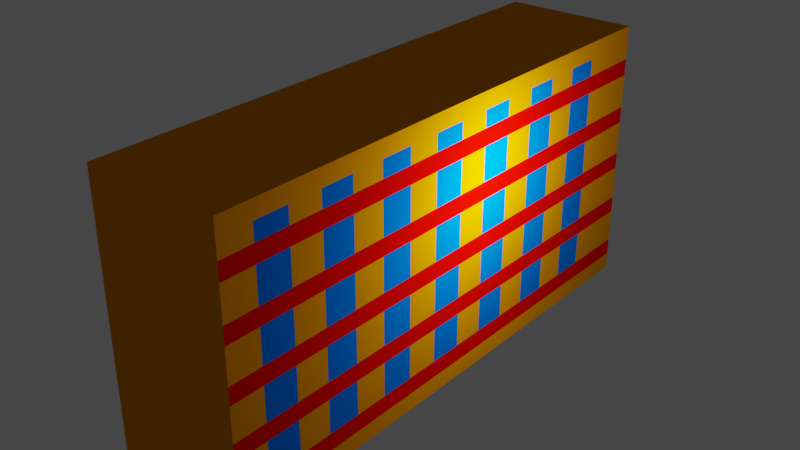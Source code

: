 # Source: bd2.blend  (saved by Blender 2.90.8; exported with 4.5.12 LTS)
import bpy
from mathutils import Matrix  # noqa: F401  (used for matrix-valued properties, if any)

bpy.ops.wm.read_factory_settings(use_empty=True)
scene = bpy.context.scene
scene.name = 'Scene'

# ---- collections
col_collection = bpy.data.collections.new('Collection'); scene.collection.children.link(col_collection)

# ---- materials (node trees are filled in below, after node groups)
mat_material = bpy.data.materials.new('Material')
mat_material.alpha_threshold = 0.0
mat_material.use_transparent_shadow = False
mat_material.diffuse_color = (0.8, 0.291, 0.0, 1.0)
mat_material.line_color = (0.0, 0.0, 0.0, 1.0)
mat_material_001 = bpy.data.materials.new('Material.001')
mat_material_001.use_transparent_shadow = False
mat_material_001.diffuse_color = (0.8, 0.001747, 0.0, 1.0)
mat_material_002 = bpy.data.materials.new('Material.002')
mat_material_002.use_transparent_shadow = False
mat_material_002.diffuse_color = (0.0, 0.1757, 0.8, 1.0)

# ---- material node trees

# ---- world
world_world = bpy.data.worlds.new('World'); scene.world = world_world
world_world.use_nodes = True; world_world.node_tree.nodes.clear()
_N = world_world.node_tree.nodes; _L = world_world.node_tree.links
n0 = _N.new('ShaderNodeOutputWorld'); n0.name = 'World Output'; n0.location = (300, 300)
n1 = _N.new('ShaderNodeBackground'); n1.name = 'Background'; n1.location = (10, 300)
n1.inputs[0].default_value = (0.05088, 0.05088, 0.05088, 1.0)
_L.new(n1.outputs[0], n0.inputs[0])
n0.is_active_output = True
world_world.color = (0.05088, 0.05088, 0.05088)
world_world.use_sun_shadow = False
world_world.sun_shadow_jitter_overblur = 0.0

# ---- lights
light_light = bpy.data.lights.new('Light', 'POINT')
light_light.transmission_factor = 0.0
light_light.energy = 1000.0
light_light.shadow_soft_size = 0.1
light_light.shadow_maximum_resolution = 0.006
light_light.use_absolute_resolution = True

# ---- meshes
me_cube = bpy.data.meshes.new('Cube')
me_cube.from_pydata([(1.0, 1.0, 1.0), (1.0, 1.0, -1.0), (1.0, -1.0, 1.0), (1.0, -1.0, -1.0), (-1.0, 1.0, 1.0), (-1.0, 1.0, -1.0), (-1.0, -1.0, 1.0), (-1.0, -1.0, -1.0), (1.0, 1.0, 0.0), (-1.0, -1.0, 0.0), (1.0, -1.0, 0.0), (-1.0, 1.0, 0.0), (-1.0, -1.0, 0.5), (1.0, 1.0, 0.5), (1.0, -1.0, 0.5), (-1.0, 1.0, 0.5), (-1.0, -1.0, 0.75), (1.0, 1.0, 0.75), (1.0, -1.0, 0.75), (-1.0, 1.0, 0.75), (1.0, 1.0, 0.25), (1.0, -1.0, 0.25), (-1.0, 1.0, 0.25), (-1.0, -1.0, 0.25), (1.0, 1.0, -0.5), (1.0, -1.0, -0.5), (-1.0, 1.0, -0.5), (-1.0, -1.0, -0.5), (-1.0, -1.0, -0.25), (1.0, 1.0, -0.25), (1.0, -1.0, -0.25), (-1.0, 1.0, -0.25), (1.0, 1.0, -0.75), (1.0, -1.0, -0.75), (-1.0, 1.0, -0.75), (-1.0, -1.0, -0.75), (-1.0, -1.0, 0.875), (1.0, 1.0, 0.875), (1.0, -1.0, 0.875), (-1.0, 1.0, 0.875), (1.0, 1.0, 0.625), (1.0, -1.0, 0.625), (-1.0, 1.0, 0.625), (-1.0, -1.0, 0.625), (-1.0, -1.0, 0.375), (1.0, 1.0, 0.375), (1.0, -1.0, 0.375), (-1.0, 1.0, 0.375), (1.0, 1.0, 0.1365), (1.0, -1.0, 0.1365), (-1.0, 1.0, 0.1365), (-1.0, -1.0, 0.1365), (-1.0, -1.0, -0.125), (1.0, 1.0, -0.125), (1.0, -1.0, -0.125), (-1.0, 1.0, -0.125), (1.0, 1.0, -0.375), (1.0, -1.0, -0.375), (-1.0, 1.0, -0.375), (-1.0, -1.0, -0.375), (-1.0, -1.0, -0.625), (1.0, 1.0, -0.625), (1.0, -1.0, -0.625), (-1.0, 1.0, -0.625), (1.0, 1.0, -0.875), (1.0, -1.0, -0.875), (-1.0, 1.0, -0.875), (-1.0, -1.0, -0.875), (-1.0, 0.0, -1.0), (1.0, 0.0, 1.0), (-1.0, 0.0, 1.0), (1.0, 0.0, -1.0), (1.0, 0.0, 0.0), (-1.0, 0.0, 0.0), (1.0, 0.0, 0.5), (-1.0, 0.0, 0.5), (1.0, 0.0, 0.75), (-1.0, 0.0, 0.75), (-1.0, 0.0, 0.25), (1.0, 0.0, 0.25), (-1.0, 0.0, -0.5), (1.0, 0.0, -0.5), (-1.0, 0.0, -0.25), (1.0, 0.0, -0.25), (1.0, 0.0, -0.75), (-1.0, 0.0, -0.75), (1.0, 0.0, 0.875), (-1.0, 0.0, 0.875), (-1.0, 0.0, 0.625), (1.0, 0.0, 0.625), (-1.0, 0.0, 0.375), (1.0, 0.0, 0.375), (1.0, 0.0, 0.1365), (-1.0, 0.0, 0.1365), (-1.0, 0.0, -0.125), (1.0, 0.0, -0.125), (1.0, 0.0, -0.375), (-1.0, 0.0, -0.375), (1.0, 0.0, -0.625), (-1.0, 0.0, -0.625), (-1.0, 0.0, -0.875), (1.0, 0.0, -0.875), (-1.0, -0.5, -1.0), (1.0, -0.5, 1.0), (1.0, -0.5, 0.0), (1.0, -0.5, 0.5), (1.0, -0.5, 0.75), (1.0, -0.5, 0.25), (1.0, -0.5, -0.5), (1.0, -0.5, -0.25), (1.0, -0.5, -0.75), (1.0, -0.5, 0.875), (1.0, -0.5, 0.625), (1.0, -0.5, 0.375), (1.0, -0.5, 0.1365), (1.0, -0.5, -0.125), (1.0, -0.5, -0.375), (1.0, -0.5, -0.625), (1.0, -0.5, -0.875), (-1.0, -0.5, 1.0), (1.0, -0.5, -1.0), (-1.0, -0.5, 0.0), (-1.0, -0.5, 0.5), (-1.0, -0.5, 0.75), (-1.0, -0.5, 0.25), (-1.0, -0.5, -0.5), (-1.0, -0.5, -0.25), (-1.0, -0.5, -0.75), (-1.0, -0.5, 0.875), (-1.0, -0.5, 0.625), (-1.0, -0.5, 0.375), (-1.0, -0.5, 0.1365), (-1.0, -0.5, -0.125), (-1.0, -0.5, -0.375), (-1.0, -0.5, -0.625), (-1.0, -0.5, -0.875), (-1.0, -0.75, -1.0), (1.0, -0.75, 1.0), (1.0, -0.75, 0.0), (1.0, -0.75, 0.5), (1.0, -0.75, 0.75), (1.0, -0.75, 0.25), (1.0, -0.75, -0.5), (1.0, -0.75, -0.25), (1.0, -0.75, -0.75), (1.0, -0.75, 0.875), (1.0, -0.75, 0.625), (1.0, -0.75, 0.375), (1.0, -0.75, 0.1365), (1.0, -0.75, -0.125), (1.0, -0.75, -0.375), (1.0, -0.75, -0.625), (1.0, -0.75, -0.875), (-1.0, -0.75, 1.0), (1.0, -0.75, -1.0), (-1.0, -0.75, 0.0), (-1.0, -0.75, 0.5), (-1.0, -0.75, 0.75), (-1.0, -0.75, 0.25), (-1.0, -0.75, -0.5), (-1.0, -0.75, -0.25), (-1.0, -0.75, -0.75), (-1.0, -0.75, 0.875), (-1.0, -0.75, 0.625), (-1.0, -0.75, 0.375), (-1.0, -0.75, 0.1365), (-1.0, -0.75, -0.125), (-1.0, -0.75, -0.375), (-1.0, -0.75, -0.625), (-1.0, -0.75, -0.875), (-1.0, -0.875, -1.0), (1.0, -0.875, 1.0), (1.0, -0.875, 0.0), (1.0, -0.875, 0.5), (1.0, -0.875, 0.75), (1.0, -0.875, 0.25), (1.0, -0.875, -0.5), (1.0, -0.875, -0.25), (1.0, -0.875, -0.75), (1.0, -0.875, 0.875), (1.0, -0.875, 0.625), (1.0, -0.875, 0.375), (1.0, -0.875, 0.1365), (1.0, -0.875, -0.125), (1.0, -0.875, -0.375), (1.0, -0.875, -0.625), (1.0, -0.875, -0.875), (-1.0, -0.875, 1.0), (1.0, -0.875, -1.0), (-1.0, -0.875, 0.0), (-1.0, -0.875, 0.5), (-1.0, -0.875, 0.75), (-1.0, -0.875, 0.25), (-1.0, -0.875, -0.5), (-1.0, -0.875, -0.25), (-1.0, -0.875, -0.75), (-1.0, -0.875, 0.875), (-1.0, -0.875, 0.625), (-1.0, -0.875, 0.375), (-1.0, -0.875, 0.1365), (-1.0, -0.875, -0.125), (-1.0, -0.875, -0.375), (-1.0, -0.875, -0.625), (-1.0, -0.875, -0.875), (-1.0, -0.625, 1.0), (1.0, -0.625, -1.0), (-1.0, -0.625, 0.0), (-1.0, -0.625, 0.5), (-1.0, -0.625, 0.75), (-1.0, -0.625, 0.25), (-1.0, -0.625, -0.5), (-1.0, -0.625, -0.25), (-1.0, -0.625, -0.75), (-1.0, -0.625, 0.875), (-1.0, -0.625, 0.625), (-1.0, -0.625, 0.375), (-1.0, -0.625, 0.1365), (-1.0, -0.625, -0.125), (-1.0, -0.625, -0.375), (-1.0, -0.625, -0.625), (-1.0, -0.625, -0.875), (-1.0, -0.625, -1.0), (1.0, -0.625, 1.0), (1.0, -0.625, 0.0), (1.0, -0.625, 0.5), (1.0, -0.625, 0.75), (1.0, -0.625, 0.25), (1.0, -0.625, -0.5), (1.0, -0.625, -0.25), (1.0, -0.625, -0.75), (1.0, -0.625, 0.875), (1.0, -0.625, 0.625), (1.0, -0.625, 0.375), (1.0, -0.625, 0.1365), (1.0, -0.625, -0.125), (1.0, -0.625, -0.375), (1.0, -0.625, -0.625), (1.0, -0.625, -0.875), (-1.0, -0.25, 1.0), (1.0, -0.25, -1.0), (-1.0, -0.25, 0.0), (-1.0, -0.25, 0.5), (-1.0, -0.25, 0.75), (-1.0, -0.25, 0.25), (-1.0, -0.25, -0.5), (-1.0, -0.25, -0.25), (-1.0, -0.25, -0.75), (-1.0, -0.25, 0.875), (-1.0, -0.25, 0.625), (-1.0, -0.25, 0.375), (-1.0, -0.25, 0.1365), (-1.0, -0.25, -0.125), (-1.0, -0.25, -0.375), (-1.0, -0.25, -0.625), (-1.0, -0.25, -0.875), (-1.0, -0.25, -1.0), (1.0, -0.25, 1.0), (1.0, -0.25, 0.0), (1.0, -0.25, 0.5), (1.0, -0.25, 0.75), (1.0, -0.25, 0.25), (1.0, -0.25, -0.5), (1.0, -0.25, -0.25), (1.0, -0.25, -0.75), (1.0, -0.25, 0.875), (1.0, -0.25, 0.625), (1.0, -0.25, 0.375), (1.0, -0.25, 0.1365), (1.0, -0.25, -0.125), (1.0, -0.25, -0.375), (1.0, -0.25, -0.625), (1.0, -0.25, -0.875), (-1.0, -0.375, -1.0), (1.0, -0.375, 1.0), (1.0, -0.375, 0.0), (1.0, -0.375, 0.5), (1.0, -0.375, 0.75), (1.0, -0.375, 0.25), (1.0, -0.375, -0.5), (1.0, -0.375, -0.25), (1.0, -0.375, -0.75), (1.0, -0.375, 0.875), (1.0, -0.375, 0.625), (1.0, -0.375, 0.375), (1.0, -0.375, 0.1365), (1.0, -0.375, -0.125), (1.0, -0.375, -0.375), (1.0, -0.375, -0.625), (1.0, -0.375, -0.875), (-1.0, -0.375, 1.0), (1.0, -0.375, -1.0), (-1.0, -0.375, 0.0), (-1.0, -0.375, 0.5), (-1.0, -0.375, 0.75), (-1.0, -0.375, 0.25), (-1.0, -0.375, -0.5), (-1.0, -0.375, -0.25), (-1.0, -0.375, -0.75), (-1.0, -0.375, 0.875), (-1.0, -0.375, 0.625), (-1.0, -0.375, 0.375), (-1.0, -0.375, 0.1365), (-1.0, -0.375, -0.125), (-1.0, -0.375, -0.375), (-1.0, -0.375, -0.625), (-1.0, -0.375, -0.875), (-1.0, -0.125, 1.0), (1.0, -0.125, -1.0), (-1.0, -0.125, 0.0), (-1.0, -0.125, 0.5), (-1.0, -0.125, 0.75), (-1.0, -0.125, 0.25), (-1.0, -0.125, -0.5), (-1.0, -0.125, -0.25), (-1.0, -0.125, -0.75), (-1.0, -0.125, 0.875), (-1.0, -0.125, 0.625), (-1.0, -0.125, 0.375), (-1.0, -0.125, 0.1365), (-1.0, -0.125, -0.125), (-1.0, -0.125, -0.375), (-1.0, -0.125, -0.625), (-1.0, -0.125, -0.875), (-1.0, -0.125, -1.0), (1.0, -0.125, 1.0), (1.0, -0.125, 0.0), (1.0, -0.125, 0.5), (1.0, -0.125, 0.75), (1.0, -0.125, 0.25), (1.0, -0.125, -0.5), (1.0, -0.125, -0.25), (1.0, -0.125, -0.75), (1.0, -0.125, 0.875), (1.0, -0.125, 0.625), (1.0, -0.125, 0.375), (1.0, -0.125, 0.1365), (1.0, -0.125, -0.125), (1.0, -0.125, -0.375), (1.0, -0.125, -0.625), (1.0, -0.125, -0.875), (-1.0, 0.5, 1.0), (1.0, 0.5, -1.0), (-1.0, 0.5, 0.0), (-1.0, 0.5, 0.5), (-1.0, 0.5, 0.75), (-1.0, 0.5, 0.25), (-1.0, 0.5, -0.5), (-1.0, 0.5, -0.25), (-1.0, 0.5, -0.75), (-1.0, 0.5, 0.875), (-1.0, 0.5, 0.625), (-1.0, 0.5, 0.375), (-1.0, 0.5, 0.1365), (-1.0, 0.5, -0.125), (-1.0, 0.5, -0.375), (-1.0, 0.5, -0.625), (-1.0, 0.5, -0.875), (-1.0, 0.5, -1.0), (1.0, 0.5, 1.0), (1.0, 0.5, 0.0), (1.0, 0.5, 0.5), (1.0, 0.5, 0.75), (1.0, 0.5, 0.25), (1.0, 0.5, -0.5), (1.0, 0.5, -0.25), (1.0, 0.5, -0.75), (1.0, 0.5, 0.875), (1.0, 0.5, 0.625), (1.0, 0.5, 0.375), (1.0, 0.5, 0.1365), (1.0, 0.5, -0.125), (1.0, 0.5, -0.375), (1.0, 0.5, -0.625), (1.0, 0.5, -0.875), (-1.0, 0.2475, -1.0), (1.0, 0.2475, 1.0), (1.0, 0.2475, 0.0), (1.0, 0.2475, 0.5), (1.0, 0.2475, 0.75), (1.0, 0.2475, 0.25), (1.0, 0.2475, -0.5), (1.0, 0.2475, -0.25), (1.0, 0.2475, -0.75), (1.0, 0.2475, 0.875), (1.0, 0.2475, 0.625), (1.0, 0.2475, 0.375), (1.0, 0.2475, 0.1365), (1.0, 0.2475, -0.125), (1.0, 0.2475, -0.375), (1.0, 0.2475, -0.625), (1.0, 0.2475, -0.875), (-1.0, 0.2475, 1.0), (1.0, 0.2475, -1.0), (-1.0, 0.2475, 0.0), (-1.0, 0.2475, 0.5), (-1.0, 0.2475, 0.75), (-1.0, 0.2475, 0.25), (-1.0, 0.2475, -0.5), (-1.0, 0.2475, -0.25), (-1.0, 0.2475, -0.75), (-1.0, 0.2475, 0.875), (-1.0, 0.2475, 0.625), (-1.0, 0.2475, 0.375), (-1.0, 0.2475, 0.1365), (-1.0, 0.2475, -0.125), (-1.0, 0.2475, -0.375), (-1.0, 0.2475, -0.625), (-1.0, 0.2475, -0.875), (-1.0, 0.75, 1.0), (1.0, 0.75, -1.0), (-1.0, 0.75, 0.0), (-1.0, 0.75, 0.5), (-1.0, 0.75, 0.75), (-1.0, 0.75, 0.25), (-1.0, 0.75, -0.5), (-1.0, 0.75, -0.25), (-1.0, 0.75, -0.75), (-1.0, 0.75, 0.875), (-1.0, 0.75, 0.625), (-1.0, 0.75, 0.375), (-1.0, 0.75, 0.1365), (-1.0, 0.75, -0.125), (-1.0, 0.75, -0.375), (-1.0, 0.75, -0.625), (-1.0, 0.75, -0.875), (-1.0, 0.75, -1.0), (1.0, 0.75, 1.0), (1.0, 0.75, 0.0), (1.0, 0.75, 0.5), (1.0, 0.75, 0.75), (1.0, 0.75, 0.25), (1.0, 0.75, -0.5), (1.0, 0.75, -0.25), (1.0, 0.75, -0.75), (1.0, 0.75, 0.875), (1.0, 0.75, 0.625), (1.0, 0.75, 0.375), (1.0, 0.75, 0.1365), (1.0, 0.75, -0.125), (1.0, 0.75, -0.375), (1.0, 0.75, -0.625), (1.0, 0.75, -0.875), (-1.0, 0.875, 1.0), (1.0, 0.875, -1.0), (-1.0, 0.875, 0.0), (-1.0, 0.875, 0.5), (-1.0, 0.875, 0.75), (-1.0, 0.875, 0.25), (-1.0, 0.875, -0.5), (-1.0, 0.875, -0.25), (-1.0, 0.875, -0.75), (-1.0, 0.875, 0.875), (-1.0, 0.875, 0.625), (-1.0, 0.875, 0.375), (-1.0, 0.875, 0.1365), (-1.0, 0.875, -0.125), (-1.0, 0.875, -0.375), (-1.0, 0.875, -0.625), (-1.0, 0.875, -0.875), (-1.0, 0.875, -1.0), (1.0, 0.875, 1.0), (1.0, 0.875, 0.0), (1.0, 0.875, 0.5), (1.0, 0.875, 0.75), (1.0, 0.875, 0.25), (1.0, 0.875, -0.5), (1.0, 0.875, -0.25), (1.0, 0.875, -0.75), (1.0, 0.875, 0.875), (1.0, 0.875, 0.625), (1.0, 0.875, 0.375), (1.0, 0.875, 0.1365), (1.0, 0.875, -0.125), (1.0, 0.875, -0.375), (1.0, 0.875, -0.625), (1.0, 0.875, -0.875), (-1.0, 0.625, -1.0), (1.0, 0.625, 1.0), (1.0, 0.625, 0.0), (1.0, 0.625, 0.5), (1.0, 0.625, 0.75), (1.0, 0.625, 0.25), (1.0, 0.625, -0.5), (1.0, 0.625, -0.25), (1.0, 0.625, -0.75), (1.0, 0.625, 0.875), (1.0, 0.625, 0.625), (1.0, 0.625, 0.375), (1.0, 0.625, 0.1365), (1.0, 0.625, -0.125), (1.0, 0.625, -0.375), (1.0, 0.625, -0.625), (1.0, 0.625, -0.875), (-1.0, 0.625, 1.0), (1.0, 0.625, -1.0), (-1.0, 0.625, 0.0), (-1.0, 0.625, 0.5), (-1.0, 0.625, 0.75), (-1.0, 0.625, 0.25), (-1.0, 0.625, -0.5), (-1.0, 0.625, -0.25), (-1.0, 0.625, -0.75), (-1.0, 0.625, 0.875), (-1.0, 0.625, 0.625), (-1.0, 0.625, 0.375), (-1.0, 0.625, 0.1365), (-1.0, 0.625, -0.125), (-1.0, 0.625, -0.375), (-1.0, 0.625, -0.625), (-1.0, 0.625, -0.875), (-1.0, 0.3738, 1.0), (1.0, 0.3738, -1.0), (-1.0, 0.3738, 0.0), (-1.0, 0.3738, 0.5), (-1.0, 0.3738, 0.75), (-1.0, 0.3738, 0.25), (-1.0, 0.3738, -0.5), (-1.0, 0.3738, -0.25), (-1.0, 0.3738, -0.75), (-1.0, 0.3738, 0.875), (-1.0, 0.3738, 0.625), (-1.0, 0.3738, 0.375), (-1.0, 0.3738, 0.1365), (-1.0, 0.3738, -0.125), (-1.0, 0.3738, -0.375), (-1.0, 0.3738, -0.625), (-1.0, 0.3738, -0.875), (-1.0, 0.3738, -1.0), (1.0, 0.3738, 1.0), (1.0, 0.3738, 0.0), (1.0, 0.3738, 0.5), (1.0, 0.3738, 0.75), (1.0, 0.3738, 0.25), (1.0, 0.3738, -0.5), (1.0, 0.3738, -0.25), (1.0, 0.3738, -0.75), (1.0, 0.3738, 0.875), (1.0, 0.3738, 0.625), (1.0, 0.3738, 0.375), (1.0, 0.3738, 0.1365), (1.0, 0.3738, -0.125), (1.0, 0.3738, -0.375), (1.0, 0.3738, -0.625), (1.0, 0.3738, -0.875), (-1.0, 0.1213, -1.0), (1.0, 0.1213, 1.0), (1.0, 0.1213, 0.0), (1.0, 0.1213, 0.5), (1.0, 0.1213, 0.75), (1.0, 0.1213, 0.25), (1.0, 0.1213, -0.5), (1.0, 0.1213, -0.25), (1.0, 0.1213, -0.75), (1.0, 0.1213, 0.875), (1.0, 0.1213, 0.625), (1.0, 0.1213, 0.375), (1.0, 0.1213, 0.1365), (1.0, 0.1213, -0.125), (1.0, 0.1213, -0.375), (1.0, 0.1213, -0.625), (1.0, 0.1213, -0.875), (-1.0, 0.1213, 1.0), (1.0, 0.1213, -1.0), (-1.0, 0.1213, 0.0), (-1.0, 0.1213, 0.5), (-1.0, 0.1213, 0.75), (-1.0, 0.1213, 0.25), (-1.0, 0.1213, -0.5), (-1.0, 0.1213, -0.25), (-1.0, 0.1213, -0.75), (-1.0, 0.1213, 0.875), (-1.0, 0.1213, 0.625), (-1.0, 0.1213, 0.375), (-1.0, 0.1213, 0.1365), (-1.0, 0.1213, -0.125), (-1.0, 0.1213, -0.375), (-1.0, 0.1213, -0.625), (-1.0, 0.1213, -0.875)], [], [(171, 187, 6, 2), (38, 2, 6, 36), (451, 442, 4, 39), (170, 188, 3, 7), (179, 171, 2, 38), (39, 4, 0, 37), (55, 11, 8, 53), (183, 172, 10, 54), (455, 444, 11, 55), (54, 10, 9, 52), (47, 15, 13, 45), (181, 173, 14, 46), (453, 445, 15, 47), (46, 14, 12, 44), (42, 19, 17, 40), (180, 174, 18, 41), (452, 446, 19, 42), (41, 18, 16, 43), (49, 21, 23, 51), (454, 447, 22, 50), (182, 175, 21, 49), (50, 22, 20, 48), (62, 25, 27, 60), (457, 448, 26, 63), (185, 176, 25, 62), (63, 26, 24, 61), (57, 30, 28, 59), (456, 449, 31, 58), (184, 177, 30, 57), (58, 31, 29, 56), (66, 34, 32, 64), (186, 178, 33, 65), (458, 450, 34, 66), (65, 33, 35, 67), (19, 39, 37, 17), (174, 179, 38, 18), (446, 451, 39, 19), (18, 38, 36, 16), (14, 41, 43, 12), (445, 452, 42, 15), (173, 180, 41, 14), (15, 42, 40, 13), (21, 46, 44, 23), (447, 453, 47, 22), (175, 181, 46, 21), (22, 47, 45, 20), (11, 50, 48, 8), (172, 182, 49, 10), (444, 454, 50, 11), (10, 49, 51, 9), (30, 54, 52, 28), (449, 455, 55, 31), (177, 183, 54, 30), (31, 55, 53, 29), (26, 58, 56, 24), (176, 184, 57, 25), (448, 456, 58, 26), (25, 57, 59, 27), (34, 63, 61, 32), (178, 185, 62, 33), (450, 457, 63, 34), (33, 62, 60, 35), (3, 65, 67, 7), (459, 458, 66, 5), (188, 186, 65, 3), (5, 66, 64, 1), (562, 560, 101, 71), (323, 322, 100, 68), (314, 321, 99, 85), (552, 559, 98, 84), (312, 320, 97, 80), (550, 558, 96, 81), (551, 557, 95, 83), (313, 319, 94, 82), (308, 318, 93, 73), (546, 556, 92, 72), (549, 555, 91, 79), (311, 317, 90, 78), (547, 554, 89, 74), (309, 316, 88, 75), (310, 315, 87, 77), (548, 553, 86, 76), (322, 314, 85, 100), (560, 552, 84, 101), (558, 551, 83, 96), (320, 313, 82, 97), (559, 550, 81, 98), (321, 312, 80, 99), (556, 549, 79, 92), (318, 311, 78, 93), (316, 310, 77, 88), (554, 548, 76, 89), (317, 309, 75, 90), (555, 547, 74, 91), (319, 308, 73, 94), (557, 546, 72, 95), (553, 545, 69, 86), (544, 562, 71, 68), (315, 306, 70, 87), (545, 561, 70, 69), (213, 204, 119, 128), (217, 206, 121, 132), (215, 207, 122, 130), (214, 208, 123, 129), (216, 209, 124, 131), (219, 210, 125, 134), (218, 211, 126, 133), (220, 212, 127, 135), (208, 213, 128, 123), (207, 214, 129, 122), (209, 215, 130, 124), (206, 216, 131, 121), (211, 217, 132, 126), (210, 218, 133, 125), (212, 219, 134, 127), (221, 220, 135, 102), (290, 288, 118, 120), (280, 287, 117, 110), (278, 286, 116, 108), (279, 285, 115, 109), (274, 284, 114, 104), (277, 283, 113, 107), (275, 282, 112, 105), (276, 281, 111, 106), (288, 280, 110, 118), (286, 279, 109, 116), (287, 278, 108, 117), (284, 277, 107, 114), (282, 276, 106, 112), (283, 275, 105, 113), (285, 274, 104, 115), (281, 273, 103, 111), (272, 290, 120, 102), (273, 289, 119, 103), (170, 203, 169, 136), (195, 202, 168, 161), (193, 201, 167, 159), (194, 200, 166, 160), (189, 199, 165, 155), (192, 198, 164, 158), (190, 197, 163, 156), (191, 196, 162, 157), (203, 195, 161, 169), (201, 194, 160, 167), (202, 193, 159, 168), (199, 192, 158, 165), (197, 191, 157, 163), (198, 190, 156, 164), (200, 189, 155, 166), (196, 187, 153, 162), (205, 237, 152, 154), (229, 236, 151, 144), (227, 235, 150, 142), (228, 234, 149, 143), (223, 233, 148, 138), (226, 232, 147, 141), (224, 231, 146, 139), (225, 230, 145, 140), (237, 229, 144, 152), (235, 228, 143, 150), (236, 227, 142, 151), (233, 226, 141, 148), (231, 225, 140, 146), (232, 224, 139, 147), (234, 223, 138, 149), (230, 222, 137, 145), (221, 205, 154, 136), (222, 204, 153, 137), (36, 6, 187, 196), (52, 9, 189, 200), (44, 12, 190, 198), (43, 16, 191, 197), (51, 23, 192, 199), (60, 27, 193, 202), (59, 28, 194, 201), (67, 35, 195, 203), (16, 36, 196, 191), (12, 43, 197, 190), (23, 44, 198, 192), (9, 51, 199, 189), (28, 52, 200, 194), (27, 59, 201, 193), (35, 60, 202, 195), (7, 67, 203, 170), (154, 152, 186, 188), (144, 151, 185, 178), (142, 150, 184, 176), (143, 149, 183, 177), (138, 148, 182, 172), (141, 147, 181, 175), (139, 146, 180, 173), (140, 145, 179, 174), (152, 144, 178, 186), (150, 143, 177, 184), (151, 142, 176, 185), (148, 141, 175, 182), (146, 140, 174, 180), (147, 139, 173, 181), (149, 138, 172, 183), (145, 137, 171, 179), (136, 154, 188, 170), (137, 153, 187, 171), (103, 119, 204, 222), (102, 120, 205, 221), (111, 103, 222, 230), (115, 104, 223, 234), (113, 105, 224, 232), (112, 106, 225, 231), (114, 107, 226, 233), (117, 108, 227, 236), (116, 109, 228, 235), (118, 110, 229, 237), (106, 111, 230, 225), (105, 112, 231, 224), (107, 113, 232, 226), (104, 114, 233, 223), (109, 115, 234, 228), (108, 116, 235, 227), (110, 117, 236, 229), (120, 118, 237, 205), (136, 169, 220, 221), (161, 168, 219, 212), (159, 167, 218, 210), (160, 166, 217, 211), (155, 165, 216, 206), (158, 164, 215, 209), (156, 163, 214, 207), (157, 162, 213, 208), (169, 161, 212, 220), (167, 160, 211, 218), (168, 159, 210, 219), (165, 158, 209, 216), (163, 157, 208, 214), (164, 156, 207, 215), (166, 155, 206, 217), (162, 153, 204, 213), (324, 306, 238, 256), (323, 307, 239, 255), (332, 324, 256, 264), (336, 325, 257, 268), (334, 326, 258, 266), (333, 327, 259, 265), (335, 328, 260, 267), (338, 329, 261, 270), (337, 330, 262, 269), (339, 331, 263, 271), (327, 332, 264, 259), (326, 333, 265, 258), (328, 334, 266, 260), (325, 335, 267, 257), (330, 336, 268, 262), (329, 337, 269, 261), (331, 338, 270, 263), (307, 339, 271, 239), (298, 289, 238, 247), (302, 291, 240, 251), (300, 292, 241, 249), (299, 293, 242, 248), (301, 294, 243, 250), (304, 295, 244, 253), (303, 296, 245, 252), (305, 297, 246, 254), (293, 298, 247, 242), (292, 299, 248, 241), (294, 300, 249, 243), (291, 301, 250, 240), (296, 302, 251, 245), (295, 303, 252, 244), (297, 304, 253, 246), (272, 305, 254, 255), (102, 135, 305, 272), (127, 134, 304, 297), (125, 133, 303, 295), (126, 132, 302, 296), (121, 131, 301, 291), (124, 130, 300, 294), (122, 129, 299, 292), (123, 128, 298, 293), (135, 127, 297, 305), (133, 126, 296, 303), (134, 125, 295, 304), (131, 124, 294, 301), (129, 123, 293, 299), (130, 122, 292, 300), (132, 121, 291, 302), (128, 119, 289, 298), (256, 238, 289, 273), (255, 239, 290, 272), (264, 256, 273, 281), (268, 257, 274, 285), (266, 258, 275, 283), (265, 259, 276, 282), (267, 260, 277, 284), (270, 261, 278, 287), (269, 262, 279, 286), (271, 263, 280, 288), (259, 264, 281, 276), (258, 265, 282, 275), (260, 266, 283, 277), (257, 267, 284, 274), (262, 268, 285, 279), (261, 269, 286, 278), (263, 270, 287, 280), (239, 271, 288, 290), (71, 101, 339, 307), (84, 98, 338, 331), (81, 96, 337, 329), (83, 95, 336, 330), (72, 92, 335, 325), (79, 91, 334, 328), (74, 89, 333, 326), (76, 86, 332, 327), (101, 84, 331, 339), (96, 83, 330, 337), (98, 81, 329, 338), (92, 79, 328, 335), (89, 76, 327, 333), (91, 74, 326, 334), (95, 72, 325, 336), (86, 69, 324, 332), (68, 71, 307, 323), (69, 70, 306, 324), (247, 238, 306, 315), (251, 240, 308, 319), (249, 241, 309, 317), (248, 242, 310, 316), (250, 243, 311, 318), (253, 244, 312, 321), (252, 245, 313, 320), (254, 246, 314, 322), (242, 247, 315, 310), (241, 248, 316, 309), (243, 249, 317, 311), (240, 250, 318, 308), (245, 251, 319, 313), (244, 252, 320, 312), (246, 253, 321, 314), (255, 254, 322, 323), (477, 493, 340, 358), (476, 494, 341, 357), (485, 477, 358, 366), (489, 478, 359, 370), (487, 479, 360, 368), (486, 480, 361, 367), (488, 481, 362, 369), (491, 482, 363, 372), (490, 483, 364, 371), (492, 484, 365, 373), (480, 485, 366, 361), (479, 486, 367, 360), (481, 487, 368, 362), (478, 488, 369, 359), (483, 489, 370, 364), (482, 490, 371, 363), (484, 491, 372, 365), (494, 492, 373, 341), (527, 526, 356, 357), (518, 525, 355, 348), (516, 524, 354, 346), (517, 523, 353, 347), (512, 522, 352, 342), (515, 521, 351, 345), (513, 520, 350, 343), (514, 519, 349, 344), (526, 518, 348, 356), (524, 517, 347, 354), (525, 516, 346, 355), (522, 515, 345, 352), (520, 514, 344, 350), (521, 513, 343, 351), (523, 512, 342, 353), (519, 510, 340, 349), (570, 561, 391, 400), (574, 563, 393, 404), (572, 564, 394, 402), (571, 565, 395, 401), (573, 566, 396, 403), (576, 567, 397, 406), (575, 568, 398, 405), (577, 569, 399, 407), (565, 570, 400, 395), (564, 571, 401, 394), (566, 572, 402, 396), (563, 573, 403, 393), (568, 574, 404, 398), (567, 575, 405, 397), (569, 576, 406, 399), (544, 577, 407, 374), (528, 510, 391, 375), (527, 511, 392, 374), (536, 528, 375, 383), (540, 529, 376, 387), (538, 530, 377, 385), (537, 531, 378, 384), (539, 532, 379, 386), (542, 533, 380, 389), (541, 534, 381, 388), (543, 535, 382, 390), (531, 536, 383, 378), (530, 537, 384, 377), (532, 538, 385, 379), (529, 539, 386, 376), (534, 540, 387, 381), (533, 541, 388, 380), (535, 542, 389, 382), (511, 543, 390, 392), (443, 475, 441, 409), (467, 474, 440, 433), (465, 473, 439, 431), (466, 472, 438, 432), (461, 471, 437, 427), (464, 470, 436, 430), (462, 469, 435, 428), (463, 468, 434, 429), (475, 467, 433, 441), (473, 466, 432, 439), (474, 465, 431, 440), (471, 464, 430, 437), (469, 463, 429, 435), (470, 462, 428, 436), (472, 461, 427, 438), (468, 460, 426, 434), (459, 443, 409, 425), (460, 442, 408, 426), (476, 509, 424, 425), (501, 508, 423, 416), (499, 507, 422, 414), (500, 506, 421, 415), (495, 505, 420, 410), (498, 504, 419, 413), (496, 503, 418, 411), (497, 502, 417, 412), (509, 501, 416, 424), (507, 500, 415, 422), (508, 499, 414, 423), (505, 498, 413, 420), (503, 497, 412, 418), (504, 496, 411, 419), (506, 495, 410, 421), (502, 493, 408, 417), (0, 4, 442, 460), (5, 1, 443, 459), (37, 0, 460, 468), (53, 8, 461, 472), (45, 13, 462, 470), (40, 17, 463, 469), (48, 20, 464, 471), (61, 24, 465, 474), (56, 29, 466, 473), (64, 32, 467, 475), (17, 37, 468, 463), (13, 40, 469, 462), (20, 45, 470, 464), (8, 48, 471, 461), (29, 53, 472, 466), (24, 56, 473, 465), (32, 61, 474, 467), (1, 64, 475, 443), (425, 424, 458, 459), (416, 423, 457, 450), (414, 422, 456, 448), (415, 421, 455, 449), (410, 420, 454, 444), (413, 419, 453, 447), (411, 418, 452, 445), (412, 417, 451, 446), (424, 416, 450, 458), (422, 415, 449, 456), (423, 414, 448, 457), (420, 413, 447, 454), (418, 412, 446, 452), (419, 411, 445, 453), (421, 410, 444, 455), (417, 408, 442, 451), (349, 340, 493, 502), (353, 342, 495, 506), (351, 343, 496, 504), (350, 344, 497, 503), (352, 345, 498, 505), (355, 346, 499, 508), (354, 347, 500, 507), (356, 348, 501, 509), (344, 349, 502, 497), (343, 350, 503, 496), (345, 351, 504, 498), (342, 352, 505, 495), (347, 353, 506, 500), (346, 354, 507, 499), (348, 355, 508, 501), (357, 356, 509, 476), (409, 441, 492, 494), (433, 440, 491, 484), (431, 439, 490, 482), (432, 438, 489, 483), (427, 437, 488, 478), (430, 436, 487, 481), (428, 435, 486, 479), (429, 434, 485, 480), (441, 433, 484, 492), (439, 432, 483, 490), (440, 431, 482, 491), (437, 430, 481, 488), (435, 429, 480, 486), (436, 428, 479, 487), (438, 427, 478, 489), (434, 426, 477, 485), (425, 409, 494, 476), (426, 408, 493, 477), (341, 373, 543, 511), (365, 372, 542, 535), (363, 371, 541, 533), (364, 370, 540, 534), (359, 369, 539, 529), (362, 368, 538, 532), (360, 367, 537, 530), (361, 366, 536, 531), (373, 365, 535, 543), (371, 364, 534, 541), (372, 363, 533, 542), (369, 362, 532, 539), (367, 361, 531, 537), (368, 360, 530, 538), (370, 359, 529, 540), (366, 358, 528, 536), (357, 341, 511, 527), (358, 340, 510, 528), (400, 391, 510, 519), (404, 393, 512, 523), (402, 394, 513, 521), (401, 395, 514, 520), (403, 396, 515, 522), (406, 397, 516, 525), (405, 398, 517, 524), (407, 399, 518, 526), (395, 400, 519, 514), (394, 401, 520, 513), (396, 402, 521, 515), (393, 403, 522, 512), (398, 404, 523, 517), (397, 405, 524, 516), (399, 406, 525, 518), (374, 407, 526, 527), (68, 100, 577, 544), (85, 99, 576, 569), (80, 97, 575, 567), (82, 94, 574, 568), (73, 93, 573, 563), (78, 90, 572, 566), (75, 88, 571, 564), (77, 87, 570, 565), (100, 85, 569, 577), (97, 82, 568, 575), (99, 80, 567, 576), (93, 78, 566, 573), (88, 77, 565, 571), (90, 75, 564, 572), (94, 73, 563, 574), (87, 70, 561, 570), (375, 391, 561, 545), (374, 392, 562, 544), (383, 375, 545, 553), (387, 376, 546, 557), (385, 377, 547, 555), (384, 378, 548, 554), (386, 379, 549, 556), (389, 380, 550, 559), (388, 381, 551, 558), (390, 382, 552, 560), (378, 383, 553, 548), (377, 384, 554, 547), (379, 385, 555, 549), (376, 386, 556, 546), (381, 387, 557, 551), (380, 388, 558, 550), (382, 389, 559, 552), (392, 390, 560, 562)])
me_cube.polygons.foreach_set('material_index', [0, 0, 0, 0, 0, 0, 0, 1, 0, 0, 0, 0, 0, 0, 0, 1, 0, 0, 0, 0, 0, 0, 0, 0, 0, 0, 0, 0, 0, 0, 0, 1, 0, 0, 0, 0, 0, 0, 0, 0, 0, 0, 0, 0, 1, 0, 0, 0, 0, 0, 0, 0, 0, 0, 0, 1, 0, 0, 0, 0, 0, 0, 0, 0, 0, 0, 0, 0, 0, 0, 0, 1, 0, 0, 0, 0, 1, 0, 0, 0, 0, 0, 0, 1, 0, 0, 0, 0, 0, 0, 0, 1, 0, 0, 0, 1, 0, 0, 0, 0, 0, 0, 0, 0, 0, 0, 0, 0, 0, 0, 0, 0, 0, 0, 0, 0, 0, 0, 1, 0, 0, 1, 0, 0, 1, 0, 0, 0, 1, 0, 1, 0, 0, 0, 0, 0, 0, 0, 0, 0, 0, 0, 0, 0, 0, 0, 0, 0, 0, 0, 0, 0, 1, 0, 0, 1, 0, 0, 1, 0, 0, 0, 1, 0, 1, 0, 0, 0, 0, 0, 0, 0, 0, 0, 0, 0, 0, 0, 0, 0, 0, 0, 0, 0, 0, 2, 1, 2, 2, 1, 2, 2, 1, 2, 2, 2, 1, 2, 1, 0, 0, 0, 0, 0, 0, 1, 2, 1, 2, 2, 2, 1, 2, 2, 1, 2, 2, 1, 2, 0, 0, 0, 0, 0, 0, 0, 0, 0, 0, 0, 0, 0, 0, 0, 0, 0, 0, 0, 0, 1, 0, 1, 0, 0, 0, 1, 0, 0, 1, 0, 0, 1, 0, 0, 0, 0, 0, 0, 0, 0, 0, 0, 0, 0, 0, 0, 0, 0, 0, 0, 0, 0, 0, 0, 0, 0, 0, 0, 0, 0, 0, 0, 0, 0, 0, 0, 0, 0, 0, 1, 2, 1, 2, 2, 2, 1, 2, 2, 1, 2, 2, 1, 2, 0, 0, 2, 1, 2, 2, 1, 2, 2, 1, 2, 2, 2, 1, 2, 1, 0, 0, 0, 0, 0, 0, 0, 0, 0, 0, 0, 0, 0, 0, 0, 0, 0, 0, 0, 0, 0, 0, 1, 0, 1, 0, 0, 0, 1, 0, 0, 1, 0, 0, 1, 0, 0, 0, 0, 0, 0, 0, 0, 0, 0, 0, 0, 0, 0, 0, 0, 0, 0, 0, 0, 0, 0, 0, 0, 0, 0, 0, 0, 0, 0, 0, 0, 0, 0, 0, 0, 0, 1, 0, 1, 0, 0, 0, 1, 0, 0, 1, 0, 0, 1, 0, 0, 0, 0, 1, 0, 0, 1, 0, 0, 1, 0, 0, 0, 1, 0, 1, 0, 0, 0, 0, 0, 0, 0, 0, 0, 0, 0, 0, 0, 0, 0, 0, 0, 0, 0, 0, 0, 0, 1, 0, 1, 0, 0, 0, 1, 0, 0, 1, 0, 0, 1, 0, 0, 0, 0, 0, 0, 0, 0, 0, 0, 0, 0, 0, 0, 0, 0, 0, 0, 0, 0, 0, 0, 0, 0, 0, 0, 0, 0, 0, 0, 0, 0, 0, 0, 0, 2, 1, 2, 2, 1, 2, 2, 1, 2, 2, 2, 1, 2, 1, 0, 0, 0, 0, 2, 1, 2, 2, 1, 2, 2, 1, 2, 2, 2, 1, 2, 1, 0, 0, 0, 0, 0, 0, 0, 0, 0, 0, 0, 0, 0, 0, 0, 0, 0, 0, 0, 0, 0, 0, 0, 0, 0, 0, 0, 0, 0, 0, 0, 0, 0, 0, 0, 0, 0, 0, 1, 2, 1, 2, 2, 2, 1, 2, 2, 1, 2, 2, 1, 2, 0])
_uv = me_cube.uv_layers.new(name='UVMap')
_uv.uv.foreach_set('vector', [0.375, 0.2344, 0.625, 0.2344, 0.625, 0.25, 0.375, 0.25, 0.6094, 0.25, 0.625, 0.25, 0.625, 0.5, 0.6094, 0.5, 0.6094, 0.7344, 0.625, 0.7344, 0.625, 0.75, 0.6094, 0.75, 0.375, 0.9844, 0.625, 0.9844, 0.625, 1.0, 0.375, 1.0, 0.3594, 0.7344, 0.375, 0.7344, 0.375, 0.75, 0.3594, 0.75, 0.8594, 0.5, 0.875, 0.5, 0.875, 0.75, 0.8594, 0.75, 0.7344, 0.5, 0.75, 0.5, 0.75, 0.75, 0.7344, 0.75, 0.2344, 0.7344, 0.25, 0.7344, 0.25, 0.75, 0.2344, 0.75, 0.4844, 0.7344, 0.5, 0.7344, 0.5, 0.75, 0.4844, 0.75, 0.4844, 0.25, 0.5, 0.25, 0.5, 0.5, 0.4844, 0.5, 0.7969, 0.5, 0.8125, 0.5, 0.8125, 0.75, 0.7969, 0.75, 0.2969, 0.7344, 0.3125, 0.7344, 0.3125, 0.75, 0.2969, 0.75, 0.5469, 0.7344, 0.5625, 0.7344, 0.5625, 0.75, 0.5469, 0.75, 0.5469, 0.25, 0.5625, 0.25, 0.5625, 0.5, 0.5469, 0.5, 0.8281, 0.5, 0.8438, 0.5, 0.8438, 0.75, 0.8281, 0.75, 0.3281, 0.7344, 0.3438, 0.7344, 0.3438, 0.75, 0.3281, 0.75, 0.5781, 0.7344, 0.5938, 0.7344, 0.5938, 0.75, 0.5781, 0.75, 0.5781, 0.25, 0.5938, 0.25, 0.5938, 0.5, 0.5781, 0.5, 0.5171, 0.25, 0.5312, 0.25, 0.5312, 0.5, 0.5171, 0.5, 0.5171, 0.7344, 0.5312, 0.7344, 0.5312, 0.75, 0.5171, 0.75, 0.2671, 0.7344, 0.2812, 0.7344, 0.2812, 0.75, 0.2671, 0.75, 0.7671, 0.5, 0.7812, 0.5, 0.7812, 0.75, 0.7671, 0.75, 0.4219, 0.25, 0.4375, 0.25, 0.4375, 0.5, 0.4219, 0.5, 0.4219, 0.7344, 0.4375, 0.7344, 0.4375, 0.75, 0.4219, 0.75, 0.1719, 0.7344, 0.1875, 0.7344, 0.1875, 0.75, 0.1719, 0.75, 0.6719, 0.5, 0.6875, 0.5, 0.6875, 0.75, 0.6719, 0.75, 0.4531, 0.25, 0.4688, 0.25, 0.4688, 0.5, 0.4531, 0.5, 0.4531, 0.7344, 0.4688, 0.7344, 0.4688, 0.75, 0.4531, 0.75, 0.2031, 0.7344, 0.2188, 0.7344, 0.2188, 0.75, 0.2031, 0.75, 0.7031, 0.5, 0.7188, 0.5, 0.7188, 0.75, 0.7031, 0.75, 0.6406, 0.5, 0.6562, 0.5, 0.6562, 0.75, 0.6406, 0.75, 0.1406, 0.7344, 0.1562, 0.7344, 0.1562, 0.75, 0.1406, 0.75, 0.3906, 0.7344, 0.4062, 0.7344, 0.4062, 0.75, 0.3906, 0.75, 0.3906, 0.25, 0.4062, 0.25, 0.4062, 0.5, 0.3906, 0.5, 0.8438, 0.5, 0.8594, 0.5, 0.8594, 0.75, 0.8438, 0.75, 0.3438, 0.7344, 0.3594, 0.7344, 0.3594, 0.75, 0.3438, 0.75, 0.5938, 0.7344, 0.6094, 0.7344, 0.6094, 0.75, 0.5938, 0.75, 0.5938, 0.25, 0.6094, 0.25, 0.6094, 0.5, 0.5938, 0.5, 0.5625, 0.25, 0.5781, 0.25, 0.5781, 0.5, 0.5625, 0.5, 0.5625, 0.7344, 0.5781, 0.7344, 0.5781, 0.75, 0.5625, 0.75, 0.3125, 0.7344, 0.3281, 0.7344, 0.3281, 0.75, 0.3125, 0.75, 0.8125, 0.5, 0.8281, 0.5, 0.8281, 0.75, 0.8125, 0.75, 0.5312, 0.25, 0.5469, 0.25, 0.5469, 0.5, 0.5312, 0.5, 0.5312, 0.7344, 0.5469, 0.7344, 0.5469, 0.75, 0.5312, 0.75, 0.2812, 0.7344, 0.2969, 0.7344, 0.2969, 0.75, 0.2812, 0.75, 0.7812, 0.5, 0.7969, 0.5, 0.7969, 0.75, 0.7812, 0.75, 0.75, 0.5, 0.7671, 0.5, 0.7671, 0.75, 0.75, 0.75, 0.25, 0.7344, 0.2671, 0.7344, 0.2671, 0.75, 0.25, 0.75, 0.5, 0.7344, 0.5171, 0.7344, 0.5171, 0.75, 0.5, 0.75, 0.5, 0.25, 0.5171, 0.25, 0.5171, 0.5, 0.5, 0.5, 0.4688, 0.25, 0.4844, 0.25, 0.4844, 0.5, 0.4688, 0.5, 0.4688, 0.7344, 0.4844, 0.7344, 0.4844, 0.75, 0.4688, 0.75, 0.2188, 0.7344, 0.2344, 0.7344, 0.2344, 0.75, 0.2188, 0.75, 0.7188, 0.5, 0.7344, 0.5, 0.7344, 0.75, 0.7188, 0.75, 0.6875, 0.5, 0.7031, 0.5, 0.7031, 0.75, 0.6875, 0.75, 0.1875, 0.7344, 0.2031, 0.7344, 0.2031, 0.75, 0.1875, 0.75, 0.4375, 0.7344, 0.4531, 0.7344, 0.4531, 0.75, 0.4375, 0.75, 0.4375, 0.25, 0.4531, 0.25, 0.4531, 0.5, 0.4375, 0.5, 0.6562, 0.5, 0.6719, 0.5, 0.6719, 0.75, 0.6562, 0.75, 0.1562, 0.7344, 0.1719, 0.7344, 0.1719, 0.75, 0.1562, 0.75, 0.4062, 0.7344, 0.4219, 0.7344, 0.4219, 0.75, 0.4062, 0.75, 0.4062, 0.25, 0.4219, 0.25, 0.4219, 0.5, 0.4062, 0.5, 0.375, 0.25, 0.3906, 0.25, 0.3906, 0.5, 0.375, 0.5, 0.375, 0.7344, 0.3906, 0.7344, 0.3906, 0.75, 0.375, 0.75, 0.125, 0.7344, 0.1406, 0.7344, 0.1406, 0.75, 0.125, 0.75, 0.625, 0.5, 0.6406, 0.5, 0.6406, 0.75, 0.625, 0.75, 0.125, 0.6098, 0.1406, 0.6098, 0.1406, 0.625, 0.125, 0.625, 0.375, 0.6094, 0.3906, 0.6094, 0.3906, 0.625, 0.375, 0.625, 0.4062, 0.6094, 0.4219, 0.6094, 0.4219, 0.625, 0.4062, 0.625, 0.1562, 0.6098, 0.1719, 0.6098, 0.1719, 0.625, 0.1562, 0.625, 0.4375, 0.6094, 0.4531, 0.6094, 0.4531, 0.625, 0.4375, 0.625, 0.1875, 0.6098, 0.2031, 0.6098, 0.2031, 0.625, 0.1875, 0.625, 0.2188, 0.6098, 0.2344, 0.6098, 0.2344, 0.625, 0.2188, 0.625, 0.4688, 0.6094, 0.4844, 0.6094, 0.4844, 0.625, 0.4688, 0.625, 0.5, 0.6094, 0.5171, 0.6094, 0.5171, 0.625, 0.5, 0.625, 0.25, 0.6098, 0.2671, 0.6098, 0.2671, 0.625, 0.25, 0.625, 0.2812, 0.6098, 0.2969, 0.6098, 0.2969, 0.625, 0.2812, 0.625, 0.5312, 0.6094, 0.5469, 0.6094, 0.5469, 0.625, 0.5312, 0.625, 0.3125, 0.6098, 0.3281, 0.6098, 0.3281, 0.625, 0.3125, 0.625, 0.5625, 0.6094, 0.5781, 0.6094, 0.5781, 0.625, 0.5625, 0.625, 0.5938, 0.6094, 0.6094, 0.6094, 0.6094, 0.625, 0.5938, 0.625, 0.3438, 0.6098, 0.3594, 0.6098, 0.3594, 0.625, 0.3438, 0.625, 0.3906, 0.6094, 0.4062, 0.6094, 0.4062, 0.625, 0.3906, 0.625, 0.1406, 0.6098, 0.1562, 0.6098, 0.1562, 0.625, 0.1406, 0.625, 0.2031, 0.6098, 0.2188, 0.6098, 0.2188, 0.625, 0.2031, 0.625, 0.4531, 0.6094, 0.4688, 0.6094, 0.4688, 0.625, 0.4531, 0.625, 0.1719, 0.6098, 0.1875, 0.6098, 0.1875, 0.625, 0.1719, 0.625, 0.4219, 0.6094, 0.4375, 0.6094, 0.4375, 0.625, 0.4219, 0.625, 0.2671, 0.6098, 0.2812, 0.6098, 0.2812, 0.625, 0.2671, 0.625, 0.5171, 0.6094, 0.5312, 0.6094, 0.5312, 0.625, 0.5171, 0.625, 0.5781, 0.6094, 0.5938, 0.6094, 0.5938, 0.625, 0.5781, 0.625, 0.3281, 0.6098, 0.3438, 0.6098, 0.3438, 0.625, 0.3281, 0.625, 0.5469, 0.6094, 0.5625, 0.6094, 0.5625, 0.625, 0.5469, 0.625, 0.2969, 0.6098, 0.3125, 0.6098, 0.3125, 0.625, 0.2969, 0.625, 0.4844, 0.6094, 0.5, 0.6094, 0.5, 0.625, 0.4844, 0.625, 0.2344, 0.6098, 0.25, 0.6098, 0.25, 0.625, 0.2344, 0.625, 0.3594, 0.6098, 0.375, 0.6098, 0.375, 0.625, 0.3594, 0.625, 0.375, 0.8598, 0.625, 0.8598, 0.625, 0.875, 0.375, 0.875, 0.6094, 0.6094, 0.625, 0.6094, 0.625, 0.625, 0.6094, 0.625, 0.375, 0.1098, 0.625, 0.1098, 0.625, 0.125, 0.375, 0.125, 0.6094, 0.5469, 0.625, 0.5469, 0.625, 0.5625, 0.6094, 0.5625, 0.4844, 0.5469, 0.5, 0.5469, 0.5, 0.5625, 0.4844, 0.5625, 0.5469, 0.5469, 0.5625, 0.5469, 0.5625, 0.5625, 0.5469, 0.5625, 0.5781, 0.5469, 0.5938, 0.5469, 0.5938, 0.5625, 0.5781, 0.5625, 0.5171, 0.5469, 0.5312, 0.5469, 0.5312, 0.5625, 0.5171, 0.5625, 0.4219, 0.5469, 0.4375, 0.5469, 0.4375, 0.5625, 0.4219, 0.5625, 0.4531, 0.5469, 0.4688, 0.5469, 0.4688, 0.5625, 0.4531, 0.5625, 0.3906, 0.5469, 0.4062, 0.5469, 0.4062, 0.5625, 0.3906, 0.5625, 0.5938, 0.5469, 0.6094, 0.5469, 0.6094, 0.5625, 0.5938, 0.5625, 0.5625, 0.5469, 0.5781, 0.5469, 0.5781, 0.5625, 0.5625, 0.5625, 0.5312, 0.5469, 0.5469, 0.5469, 0.5469, 0.5625, 0.5312, 0.5625, 0.5, 0.5469, 0.5171, 0.5469, 0.5171, 0.5625, 0.5, 0.5625, 0.4688, 0.5469, 0.4844, 0.5469, 0.4844, 0.5625, 0.4688, 0.5625, 0.4375, 0.5469, 0.4531, 0.5469, 0.4531, 0.5625, 0.4375, 0.5625, 0.4062, 0.5469, 0.4219, 0.5469, 0.4219, 0.5625, 0.4062, 0.5625, 0.375, 0.5469, 0.3906, 0.5469, 0.3906, 0.5625, 0.375, 0.5625, 0.125, 0.6719, 0.1406, 0.6719, 0.1406, 0.6875, 0.125, 0.6875, 0.1562, 0.6719, 0.1719, 0.6719, 0.1719, 0.6875, 0.1562, 0.6875, 0.1875, 0.6719, 0.2031, 0.6719, 0.2031, 0.6875, 0.1875, 0.6875, 0.2188, 0.6719, 0.2344, 0.6719, 0.2344, 0.6875, 0.2188, 0.6875, 0.25, 0.6719, 0.2671, 0.6719, 0.2671, 0.6875, 0.25, 0.6875, 0.2812, 0.6719, 0.2969, 0.6719, 0.2969, 0.6875, 0.2812, 0.6875, 0.3125, 0.6719, 0.3281, 0.6719, 0.3281, 0.6875, 0.3125, 0.6875, 0.3438, 0.6719, 0.3594, 0.6719, 0.3594, 0.6875, 0.3438, 0.6875, 0.1406, 0.6719, 0.1562, 0.6719, 0.1562, 0.6875, 0.1406, 0.6875, 0.2031, 0.6719, 0.2188, 0.6719, 0.2188, 0.6875, 0.2031, 0.6875, 0.1719, 0.6719, 0.1875, 0.6719, 0.1875, 0.6875, 0.1719, 0.6875, 0.2671, 0.6719, 0.2812, 0.6719, 0.2812, 0.6875, 0.2671, 0.6875, 0.3281, 0.6719, 0.3438, 0.6719, 0.3438, 0.6875, 0.3281, 0.6875, 0.2969, 0.6719, 0.3125, 0.6719, 0.3125, 0.6875, 0.2969, 0.6875, 0.2344, 0.6719, 0.25, 0.6719, 0.25, 0.6875, 0.2344, 0.6875, 0.3594, 0.6719, 0.375, 0.6719, 0.375, 0.6875, 0.3594, 0.6875, 0.375, 0.9219, 0.625, 0.9219, 0.625, 0.9375, 0.375, 0.9375, 0.375, 0.1719, 0.625, 0.1719, 0.625, 0.1875, 0.375, 0.1875, 0.375, 0.5156, 0.3906, 0.5156, 0.3906, 0.5312, 0.375, 0.5312, 0.4062, 0.5156, 0.4219, 0.5156, 0.4219, 0.5312, 0.4062, 0.5312, 0.4375, 0.5156, 0.4531, 0.5156, 0.4531, 0.5312, 0.4375, 0.5312, 0.4688, 0.5156, 0.4844, 0.5156, 0.4844, 0.5312, 0.4688, 0.5312, 0.5, 0.5156, 0.5171, 0.5156, 0.5171, 0.5312, 0.5, 0.5312, 0.5312, 0.5156, 0.5469, 0.5156, 0.5469, 0.5312, 0.5312, 0.5312, 0.5625, 0.5156, 0.5781, 0.5156, 0.5781, 0.5312, 0.5625, 0.5312, 0.5938, 0.5156, 0.6094, 0.5156, 0.6094, 0.5312, 0.5938, 0.5312, 0.3906, 0.5156, 0.4062, 0.5156, 0.4062, 0.5312, 0.3906, 0.5312, 0.4531, 0.5156, 0.4688, 0.5156, 0.4688, 0.5312, 0.4531, 0.5312, 0.4219, 0.5156, 0.4375, 0.5156, 0.4375, 0.5312, 0.4219, 0.5312, 0.5171, 0.5156, 0.5312, 0.5156, 0.5312, 0.5312, 0.5171, 0.5312, 0.5781, 0.5156, 0.5938, 0.5156, 0.5938, 0.5312, 0.5781, 0.5312, 0.5469, 0.5156, 0.5625, 0.5156, 0.5625, 0.5312, 0.5469, 0.5312, 0.4844, 0.5156, 0.5, 0.5156, 0.5, 0.5312, 0.4844, 0.5312, 0.6094, 0.5156, 0.625, 0.5156, 0.625, 0.5312, 0.6094, 0.5312, 0.125, 0.7031, 0.1406, 0.7031, 0.1406, 0.7188, 0.125, 0.7188, 0.1562, 0.7031, 0.1719, 0.7031, 0.1719, 0.7188, 0.1562, 0.7188, 0.1875, 0.7031, 0.2031, 0.7031, 0.2031, 0.7188, 0.1875, 0.7188, 0.2188, 0.7031, 0.2344, 0.7031, 0.2344, 0.7188, 0.2188, 0.7188, 0.25, 0.7031, 0.2671, 0.7031, 0.2671, 0.7188, 0.25, 0.7188, 0.2812, 0.7031, 0.2969, 0.7031, 0.2969, 0.7188, 0.2812, 0.7188, 0.3125, 0.7031, 0.3281, 0.7031, 0.3281, 0.7188, 0.3125, 0.7188, 0.3438, 0.7031, 0.3594, 0.7031, 0.3594, 0.7188, 0.3438, 0.7188, 0.1406, 0.7031, 0.1562, 0.7031, 0.1562, 0.7188, 0.1406, 0.7188, 0.2031, 0.7031, 0.2188, 0.7031, 0.2188, 0.7188, 0.2031, 0.7188, 0.1719, 0.7031, 0.1875, 0.7031, 0.1875, 0.7188, 0.1719, 0.7188, 0.2671, 0.7031, 0.2812, 0.7031, 0.2812, 0.7188, 0.2671, 0.7188, 0.3281, 0.7031, 0.3438, 0.7031, 0.3438, 0.7188, 0.3281, 0.7188, 0.2969, 0.7031, 0.3125, 0.7031, 0.3125, 0.7188, 0.2969, 0.7188, 0.2344, 0.7031, 0.25, 0.7031, 0.25, 0.7188, 0.2344, 0.7188, 0.3594, 0.7031, 0.375, 0.7031, 0.375, 0.7188, 0.3594, 0.7188, 0.375, 0.9531, 0.625, 0.9531, 0.625, 0.9688, 0.375, 0.9688, 0.375, 0.2031, 0.625, 0.2031, 0.625, 0.2188, 0.375, 0.2188, 0.6094, 0.5, 0.625, 0.5, 0.625, 0.5156, 0.6094, 0.5156, 0.4844, 0.5, 0.5, 0.5, 0.5, 0.5156, 0.4844, 0.5156, 0.5469, 0.5, 0.5625, 0.5, 0.5625, 0.5156, 0.5469, 0.5156, 0.5781, 0.5, 0.5938, 0.5, 0.5938, 0.5156, 0.5781, 0.5156, 0.5171, 0.5, 0.5312, 0.5, 0.5312, 0.5156, 0.5171, 0.5156, 0.4219, 0.5, 0.4375, 0.5, 0.4375, 0.5156, 0.4219, 0.5156, 0.4531, 0.5, 0.4688, 0.5, 0.4688, 0.5156, 0.4531, 0.5156, 0.3906, 0.5, 0.4062, 0.5, 0.4062, 0.5156, 0.3906, 0.5156, 0.5938, 0.5, 0.6094, 0.5, 0.6094, 0.5156, 0.5938, 0.5156, 0.5625, 0.5, 0.5781, 0.5, 0.5781, 0.5156, 0.5625, 0.5156, 0.5312, 0.5, 0.5469, 0.5, 0.5469, 0.5156, 0.5312, 0.5156, 0.5, 0.5, 0.5171, 0.5, 0.5171, 0.5156, 0.5, 0.5156, 0.4688, 0.5, 0.4844, 0.5, 0.4844, 0.5156, 0.4688, 0.5156, 0.4375, 0.5, 0.4531, 0.5, 0.4531, 0.5156, 0.4375, 0.5156, 0.4062, 0.5, 0.4219, 0.5, 0.4219, 0.5156, 0.4062, 0.5156, 0.375, 0.5, 0.3906, 0.5, 0.3906, 0.5156, 0.375, 0.5156, 0.125, 0.7188, 0.1406, 0.7188, 0.1406, 0.7344, 0.125, 0.7344, 0.1562, 0.7188, 0.1719, 0.7188, 0.1719, 0.7344, 0.1562, 0.7344, 0.1875, 0.7188, 0.2031, 0.7188, 0.2031, 0.7344, 0.1875, 0.7344, 0.2188, 0.7188, 0.2344, 0.7188, 0.2344, 0.7344, 0.2188, 0.7344, 0.25, 0.7188, 0.2671, 0.7188, 0.2671, 0.7344, 0.25, 0.7344, 0.2812, 0.7188, 0.2969, 0.7188, 0.2969, 0.7344, 0.2812, 0.7344, 0.3125, 0.7188, 0.3281, 0.7188, 0.3281, 0.7344, 0.3125, 0.7344, 0.3438, 0.7188, 0.3594, 0.7188, 0.3594, 0.7344, 0.3438, 0.7344, 0.1406, 0.7188, 0.1562, 0.7188, 0.1562, 0.7344, 0.1406, 0.7344, 0.2031, 0.7188, 0.2188, 0.7188, 0.2188, 0.7344, 0.2031, 0.7344, 0.1719, 0.7188, 0.1875, 0.7188, 0.1875, 0.7344, 0.1719, 0.7344, 0.2671, 0.7188, 0.2812, 0.7188, 0.2812, 0.7344, 0.2671, 0.7344, 0.3281, 0.7188, 0.3438, 0.7188, 0.3438, 0.7344, 0.3281, 0.7344, 0.2969, 0.7188, 0.3125, 0.7188, 0.3125, 0.7344, 0.2969, 0.7344, 0.2344, 0.7188, 0.25, 0.7188, 0.25, 0.7344, 0.2344, 0.7344, 0.3594, 0.7188, 0.375, 0.7188, 0.375, 0.7344, 0.3594, 0.7344, 0.375, 0.9688, 0.625, 0.9688, 0.625, 0.9844, 0.375, 0.9844, 0.375, 0.2188, 0.625, 0.2188, 0.625, 0.2344, 0.375, 0.2344, 0.375, 0.1875, 0.625, 0.1875, 0.625, 0.2031, 0.375, 0.2031, 0.375, 0.9375, 0.625, 0.9375, 0.625, 0.9531, 0.375, 0.9531, 0.3594, 0.6875, 0.375, 0.6875, 0.375, 0.7031, 0.3594, 0.7031, 0.2344, 0.6875, 0.25, 0.6875, 0.25, 0.7031, 0.2344, 0.7031, 0.2969, 0.6875, 0.3125, 0.6875, 0.3125, 0.7031, 0.2969, 0.7031, 0.3281, 0.6875, 0.3438, 0.6875, 0.3438, 0.7031, 0.3281, 0.7031, 0.2671, 0.6875, 0.2812, 0.6875, 0.2812, 0.7031, 0.2671, 0.7031, 0.1719, 0.6875, 0.1875, 0.6875, 0.1875, 0.7031, 0.1719, 0.7031, 0.2031, 0.6875, 0.2188, 0.6875, 0.2188, 0.7031, 0.2031, 0.7031, 0.1406, 0.6875, 0.1562, 0.6875, 0.1562, 0.7031, 0.1406, 0.7031, 0.3438, 0.6875, 0.3594, 0.6875, 0.3594, 0.7031, 0.3438, 0.7031, 0.3125, 0.6875, 0.3281, 0.6875, 0.3281, 0.7031, 0.3125, 0.7031, 0.2812, 0.6875, 0.2969, 0.6875, 0.2969, 0.7031, 0.2812, 0.7031, 0.25, 0.6875, 0.2671, 0.6875, 0.2671, 0.7031, 0.25, 0.7031, 0.2188, 0.6875, 0.2344, 0.6875, 0.2344, 0.7031, 0.2188, 0.7031, 0.1875, 0.6875, 0.2031, 0.6875, 0.2031, 0.7031, 0.1875, 0.7031, 0.1562, 0.6875, 0.1719, 0.6875, 0.1719, 0.7031, 0.1562, 0.7031, 0.125, 0.6875, 0.1406, 0.6875, 0.1406, 0.7031, 0.125, 0.7031, 0.375, 0.5312, 0.3906, 0.5312, 0.3906, 0.5469, 0.375, 0.5469, 0.4062, 0.5312, 0.4219, 0.5312, 0.4219, 0.5469, 0.4062, 0.5469, 0.4375, 0.5312, 0.4531, 0.5312, 0.4531, 0.5469, 0.4375, 0.5469, 0.4688, 0.5312, 0.4844, 0.5312, 0.4844, 0.5469, 0.4688, 0.5469, 0.5, 0.5312, 0.5171, 0.5312, 0.5171, 0.5469, 0.5, 0.5469, 0.5312, 0.5312, 0.5469, 0.5312, 0.5469, 0.5469, 0.5312, 0.5469, 0.5625, 0.5312, 0.5781, 0.5312, 0.5781, 0.5469, 0.5625, 0.5469, 0.5938, 0.5312, 0.6094, 0.5312, 0.6094, 0.5469, 0.5938, 0.5469, 0.3906, 0.5312, 0.4062, 0.5312, 0.4062, 0.5469, 0.3906, 0.5469, 0.4531, 0.5312, 0.4688, 0.5312, 0.4688, 0.5469, 0.4531, 0.5469, 0.4219, 0.5312, 0.4375, 0.5312, 0.4375, 0.5469, 0.4219, 0.5469, 0.5171, 0.5312, 0.5312, 0.5312, 0.5312, 0.5469, 0.5171, 0.5469, 0.5781, 0.5312, 0.5938, 0.5312, 0.5938, 0.5469, 0.5781, 0.5469, 0.5469, 0.5312, 0.5625, 0.5312, 0.5625, 0.5469, 0.5469, 0.5469, 0.4844, 0.5312, 0.5, 0.5312, 0.5, 0.5469, 0.4844, 0.5469, 0.6094, 0.5312, 0.625, 0.5312, 0.625, 0.5469, 0.6094, 0.5469, 0.375, 0.1406, 0.625, 0.1406, 0.625, 0.1562, 0.375, 0.1562, 0.375, 0.8906, 0.625, 0.8906, 0.625, 0.9062, 0.375, 0.9062, 0.3594, 0.6406, 0.375, 0.6406, 0.375, 0.6562, 0.3594, 0.6562, 0.2344, 0.6406, 0.25, 0.6406, 0.25, 0.6562, 0.2344, 0.6562, 0.2969, 0.6406, 0.3125, 0.6406, 0.3125, 0.6562, 0.2969, 0.6562, 0.3281, 0.6406, 0.3438, 0.6406, 0.3438, 0.6562, 0.3281, 0.6562, 0.2671, 0.6406, 0.2812, 0.6406, 0.2812, 0.6562, 0.2671, 0.6562, 0.1719, 0.6406, 0.1875, 0.6406, 0.1875, 0.6562, 0.1719, 0.6562, 0.2031, 0.6406, 0.2188, 0.6406, 0.2188, 0.6562, 0.2031, 0.6562, 0.1406, 0.6406, 0.1562, 0.6406, 0.1562, 0.6562, 0.1406, 0.6562, 0.3438, 0.6406, 0.3594, 0.6406, 0.3594, 0.6562, 0.3438, 0.6562, 0.3125, 0.6406, 0.3281, 0.6406, 0.3281, 0.6562, 0.3125, 0.6562, 0.2812, 0.6406, 0.2969, 0.6406, 0.2969, 0.6562, 0.2812, 0.6562, 0.25, 0.6406, 0.2671, 0.6406, 0.2671, 0.6562, 0.25, 0.6562, 0.2188, 0.6406, 0.2344, 0.6406, 0.2344, 0.6562, 0.2188, 0.6562, 0.1875, 0.6406, 0.2031, 0.6406, 0.2031, 0.6562, 0.1875, 0.6562, 0.1562, 0.6406, 0.1719, 0.6406, 0.1719, 0.6562, 0.1562, 0.6562, 0.125, 0.6406, 0.1406, 0.6406, 0.1406, 0.6562, 0.125, 0.6562, 0.6094, 0.5781, 0.625, 0.5781, 0.625, 0.5938, 0.6094, 0.5938, 0.4844, 0.5781, 0.5, 0.5781, 0.5, 0.5938, 0.4844, 0.5938, 0.5469, 0.5781, 0.5625, 0.5781, 0.5625, 0.5938, 0.5469, 0.5938, 0.5781, 0.5781, 0.5938, 0.5781, 0.5938, 0.5938, 0.5781, 0.5938, 0.5171, 0.5781, 0.5312, 0.5781, 0.5312, 0.5938, 0.5171, 0.5938, 0.4219, 0.5781, 0.4375, 0.5781, 0.4375, 0.5938, 0.4219, 0.5938, 0.4531, 0.5781, 0.4688, 0.5781, 0.4688, 0.5938, 0.4531, 0.5938, 0.3906, 0.5781, 0.4062, 0.5781, 0.4062, 0.5938, 0.3906, 0.5938, 0.5938, 0.5781, 0.6094, 0.5781, 0.6094, 0.5938, 0.5938, 0.5938, 0.5625, 0.5781, 0.5781, 0.5781, 0.5781, 0.5938, 0.5625, 0.5938, 0.5312, 0.5781, 0.5469, 0.5781, 0.5469, 0.5938, 0.5312, 0.5938, 0.5, 0.5781, 0.5171, 0.5781, 0.5171, 0.5938, 0.5, 0.5938, 0.4688, 0.5781, 0.4844, 0.5781, 0.4844, 0.5938, 0.4688, 0.5938, 0.4375, 0.5781, 0.4531, 0.5781, 0.4531, 0.5938, 0.4375, 0.5938, 0.4062, 0.5781, 0.4219, 0.5781, 0.4219, 0.5938, 0.4062, 0.5938, 0.375, 0.5781, 0.3906, 0.5781, 0.3906, 0.5938, 0.375, 0.5938, 0.375, 0.5625, 0.3906, 0.5625, 0.3906, 0.5781, 0.375, 0.5781, 0.4062, 0.5625, 0.4219, 0.5625, 0.4219, 0.5781, 0.4062, 0.5781, 0.4375, 0.5625, 0.4531, 0.5625, 0.4531, 0.5781, 0.4375, 0.5781, 0.4688, 0.5625, 0.4844, 0.5625, 0.4844, 0.5781, 0.4688, 0.5781, 0.5, 0.5625, 0.5171, 0.5625, 0.5171, 0.5781, 0.5, 0.5781, 0.5312, 0.5625, 0.5469, 0.5625, 0.5469, 0.5781, 0.5312, 0.5781, 0.5625, 0.5625, 0.5781, 0.5625, 0.5781, 0.5781, 0.5625, 0.5781, 0.5938, 0.5625, 0.6094, 0.5625, 0.6094, 0.5781, 0.5938, 0.5781, 0.3906, 0.5625, 0.4062, 0.5625, 0.4062, 0.5781, 0.3906, 0.5781, 0.4531, 0.5625, 0.4688, 0.5625, 0.4688, 0.5781, 0.4531, 0.5781, 0.4219, 0.5625, 0.4375, 0.5625, 0.4375, 0.5781, 0.4219, 0.5781, 0.5171, 0.5625, 0.5312, 0.5625, 0.5312, 0.5781, 0.5171, 0.5781, 0.5781, 0.5625, 0.5938, 0.5625, 0.5938, 0.5781, 0.5781, 0.5781, 0.5469, 0.5625, 0.5625, 0.5625, 0.5625, 0.5781, 0.5469, 0.5781, 0.4844, 0.5625, 0.5, 0.5625, 0.5, 0.5781, 0.4844, 0.5781, 0.6094, 0.5625, 0.625, 0.5625, 0.625, 0.5781, 0.6094, 0.5781, 0.375, 0.1562, 0.625, 0.1562, 0.625, 0.1719, 0.375, 0.1719, 0.375, 0.9062, 0.625, 0.9062, 0.625, 0.9219, 0.375, 0.9219, 0.3594, 0.6562, 0.375, 0.6562, 0.375, 0.6719, 0.3594, 0.6719, 0.2344, 0.6562, 0.25, 0.6562, 0.25, 0.6719, 0.2344, 0.6719, 0.2969, 0.6562, 0.3125, 0.6562, 0.3125, 0.6719, 0.2969, 0.6719, 0.3281, 0.6562, 0.3438, 0.6562, 0.3438, 0.6719, 0.3281, 0.6719, 0.2671, 0.6562, 0.2812, 0.6562, 0.2812, 0.6719, 0.2671, 0.6719, 0.1719, 0.6562, 0.1875, 0.6562, 0.1875, 0.6719, 0.1719, 0.6719, 0.2031, 0.6562, 0.2188, 0.6562, 0.2188, 0.6719, 0.2031, 0.6719, 0.1406, 0.6562, 0.1562, 0.6562, 0.1562, 0.6719, 0.1406, 0.6719, 0.3438, 0.6562, 0.3594, 0.6562, 0.3594, 0.6719, 0.3438, 0.6719, 0.3125, 0.6562, 0.3281, 0.6562, 0.3281, 0.6719, 0.3125, 0.6719, 0.2812, 0.6562, 0.2969, 0.6562, 0.2969, 0.6719, 0.2812, 0.6719, 0.25, 0.6562, 0.2671, 0.6562, 0.2671, 0.6719, 0.25, 0.6719, 0.2188, 0.6562, 0.2344, 0.6562, 0.2344, 0.6719, 0.2188, 0.6719, 0.1875, 0.6562, 0.2031, 0.6562, 0.2031, 0.6719, 0.1875, 0.6719, 0.1562, 0.6562, 0.1719, 0.6562, 0.1719, 0.6719, 0.1562, 0.6719, 0.125, 0.6562, 0.1406, 0.6562, 0.1406, 0.6719, 0.125, 0.6719, 0.125, 0.625, 0.1406, 0.625, 0.1406, 0.6406, 0.125, 0.6406, 0.1562, 0.625, 0.1719, 0.625, 0.1719, 0.6406, 0.1562, 0.6406, 0.1875, 0.625, 0.2031, 0.625, 0.2031, 0.6406, 0.1875, 0.6406, 0.2188, 0.625, 0.2344, 0.625, 0.2344, 0.6406, 0.2188, 0.6406, 0.25, 0.625, 0.2671, 0.625, 0.2671, 0.6406, 0.25, 0.6406, 0.2812, 0.625, 0.2969, 0.625, 0.2969, 0.6406, 0.2812, 0.6406, 0.3125, 0.625, 0.3281, 0.625, 0.3281, 0.6406, 0.3125, 0.6406, 0.3438, 0.625, 0.3594, 0.625, 0.3594, 0.6406, 0.3438, 0.6406, 0.1406, 0.625, 0.1562, 0.625, 0.1562, 0.6406, 0.1406, 0.6406, 0.2031, 0.625, 0.2188, 0.625, 0.2188, 0.6406, 0.2031, 0.6406, 0.1719, 0.625, 0.1875, 0.625, 0.1875, 0.6406, 0.1719, 0.6406, 0.2671, 0.625, 0.2812, 0.625, 0.2812, 0.6406, 0.2671, 0.6406, 0.3281, 0.625, 0.3438, 0.625, 0.3438, 0.6406, 0.3281, 0.6406, 0.2969, 0.625, 0.3125, 0.625, 0.3125, 0.6406, 0.2969, 0.6406, 0.2344, 0.625, 0.25, 0.625, 0.25, 0.6406, 0.2344, 0.6406, 0.3594, 0.625, 0.375, 0.625, 0.375, 0.6406, 0.3594, 0.6406, 0.375, 0.875, 0.625, 0.875, 0.625, 0.8906, 0.375, 0.8906, 0.375, 0.125, 0.625, 0.125, 0.625, 0.1406, 0.375, 0.1406, 0.6094, 0.5938, 0.625, 0.5938, 0.625, 0.6094, 0.6094, 0.6094, 0.4844, 0.5938, 0.5, 0.5938, 0.5, 0.6094, 0.4844, 0.6094, 0.5469, 0.5938, 0.5625, 0.5938, 0.5625, 0.6094, 0.5469, 0.6094, 0.5781, 0.5938, 0.5938, 0.5938, 0.5938, 0.6094, 0.5781, 0.6094, 0.5171, 0.5938, 0.5312, 0.5938, 0.5312, 0.6094, 0.5171, 0.6094, 0.4219, 0.5938, 0.4375, 0.5938, 0.4375, 0.6094, 0.4219, 0.6094, 0.4531, 0.5938, 0.4688, 0.5938, 0.4688, 0.6094, 0.4531, 0.6094, 0.3906, 0.5938, 0.4062, 0.5938, 0.4062, 0.6094, 0.3906, 0.6094, 0.5938, 0.5938, 0.6094, 0.5938, 0.6094, 0.6094, 0.5938, 0.6094, 0.5625, 0.5938, 0.5781, 0.5938, 0.5781, 0.6094, 0.5625, 0.6094, 0.5312, 0.5938, 0.5469, 0.5938, 0.5469, 0.6094, 0.5312, 0.6094, 0.5, 0.5938, 0.5171, 0.5938, 0.5171, 0.6094, 0.5, 0.6094, 0.4688, 0.5938, 0.4844, 0.5938, 0.4844, 0.6094, 0.4688, 0.6094, 0.4375, 0.5938, 0.4531, 0.5938, 0.4531, 0.6094, 0.4375, 0.6094, 0.4062, 0.5938, 0.4219, 0.5938, 0.4219, 0.6094, 0.4062, 0.6094, 0.375, 0.5938, 0.3906, 0.5938, 0.3906, 0.6094, 0.375, 0.6094, 0.375, 0.04688, 0.625, 0.04688, 0.625, 0.0625, 0.375, 0.0625, 0.375, 0.7969, 0.625, 0.7969, 0.625, 0.8125, 0.375, 0.8125, 0.3594, 0.5469, 0.375, 0.5469, 0.375, 0.5625, 0.3594, 0.5625, 0.2344, 0.5469, 0.25, 0.5469, 0.25, 0.5625, 0.2344, 0.5625, 0.2969, 0.5469, 0.3125, 0.5469, 0.3125, 0.5625, 0.2969, 0.5625, 0.3281, 0.5469, 0.3438, 0.5469, 0.3438, 0.5625, 0.3281, 0.5625, 0.2671, 0.5469, 0.2812, 0.5469, 0.2812, 0.5625, 0.2671, 0.5625, 0.1719, 0.5469, 0.1875, 0.5469, 0.1875, 0.5625, 0.1719, 0.5625, 0.2031, 0.5469, 0.2188, 0.5469, 0.2188, 0.5625, 0.2031, 0.5625, 0.1406, 0.5469, 0.1562, 0.5469, 0.1562, 0.5625, 0.1406, 0.5625, 0.3438, 0.5469, 0.3594, 0.5469, 0.3594, 0.5625, 0.3438, 0.5625, 0.3125, 0.5469, 0.3281, 0.5469, 0.3281, 0.5625, 0.3125, 0.5625, 0.2812, 0.5469, 0.2969, 0.5469, 0.2969, 0.5625, 0.2812, 0.5625, 0.25, 0.5469, 0.2671, 0.5469, 0.2671, 0.5625, 0.25, 0.5625, 0.2188, 0.5469, 0.2344, 0.5469, 0.2344, 0.5625, 0.2188, 0.5625, 0.1875, 0.5469, 0.2031, 0.5469, 0.2031, 0.5625, 0.1875, 0.5625, 0.1562, 0.5469, 0.1719, 0.5469, 0.1719, 0.5625, 0.1562, 0.5625, 0.125, 0.5469, 0.1406, 0.5469, 0.1406, 0.5625, 0.125, 0.5625, 0.375, 0.6717, 0.3906, 0.6717, 0.3906, 0.6875, 0.375, 0.6875, 0.4062, 0.6717, 0.4219, 0.6717, 0.4219, 0.6875, 0.4062, 0.6875, 0.4375, 0.6717, 0.4531, 0.6717, 0.4531, 0.6875, 0.4375, 0.6875, 0.4688, 0.6717, 0.4844, 0.6717, 0.4844, 0.6875, 0.4688, 0.6875, 0.5, 0.6717, 0.5171, 0.6717, 0.5171, 0.6875, 0.5, 0.6875, 0.5312, 0.6717, 0.5469, 0.6717, 0.5469, 0.6875, 0.5312, 0.6875, 0.5625, 0.6717, 0.5781, 0.6717, 0.5781, 0.6875, 0.5625, 0.6875, 0.5938, 0.6717, 0.6094, 0.6717, 0.6094, 0.6875, 0.5938, 0.6875, 0.3906, 0.6717, 0.4062, 0.6717, 0.4062, 0.6875, 0.3906, 0.6875, 0.4531, 0.6717, 0.4688, 0.6717, 0.4688, 0.6875, 0.4531, 0.6875, 0.4219, 0.6717, 0.4375, 0.6717, 0.4375, 0.6875, 0.4219, 0.6875, 0.5171, 0.6717, 0.5312, 0.6717, 0.5312, 0.6875, 0.5171, 0.6875, 0.5781, 0.6717, 0.5938, 0.6717, 0.5938, 0.6875, 0.5781, 0.6875, 0.5469, 0.6717, 0.5625, 0.6717, 0.5625, 0.6875, 0.5469, 0.6875, 0.4844, 0.6717, 0.5, 0.6717, 0.5, 0.6875, 0.4844, 0.6875, 0.6094, 0.6717, 0.625, 0.6717, 0.625, 0.6875, 0.6094, 0.6875, 0.6094, 0.6402, 0.625, 0.6402, 0.625, 0.6559, 0.6094, 0.6559, 0.4844, 0.6402, 0.5, 0.6402, 0.5, 0.6559, 0.4844, 0.6559, 0.5469, 0.6402, 0.5625, 0.6402, 0.5625, 0.6559, 0.5469, 0.6559, 0.5781, 0.6402, 0.5938, 0.6402, 0.5938, 0.6559, 0.5781, 0.6559, 0.5171, 0.6402, 0.5312, 0.6402, 0.5312, 0.6559, 0.5171, 0.6559, 0.4219, 0.6402, 0.4375, 0.6402, 0.4375, 0.6559, 0.4219, 0.6559, 0.4531, 0.6402, 0.4688, 0.6402, 0.4688, 0.6559, 0.4531, 0.6559, 0.3906, 0.6402, 0.4062, 0.6402, 0.4062, 0.6559, 0.3906, 0.6559, 0.5938, 0.6402, 0.6094, 0.6402, 0.6094, 0.6559, 0.5938, 0.6559, 0.5625, 0.6402, 0.5781, 0.6402, 0.5781, 0.6559, 0.5625, 0.6559, 0.5312, 0.6402, 0.5469, 0.6402, 0.5469, 0.6559, 0.5312, 0.6559, 0.5, 0.6402, 0.5171, 0.6402, 0.5171, 0.6559, 0.5, 0.6559, 0.4688, 0.6402, 0.4844, 0.6402, 0.4844, 0.6559, 0.4688, 0.6559, 0.4375, 0.6402, 0.4531, 0.6402, 0.4531, 0.6559, 0.4375, 0.6559, 0.4062, 0.6402, 0.4219, 0.6402, 0.4219, 0.6559, 0.4062, 0.6559, 0.375, 0.6402, 0.3906, 0.6402, 0.3906, 0.6559, 0.375, 0.6559, 0.375, 0.07828, 0.625, 0.07828, 0.625, 0.09406, 0.375, 0.09406, 0.375, 0.8283, 0.625, 0.8283, 0.625, 0.8441, 0.375, 0.8441, 0.3594, 0.5783, 0.375, 0.5783, 0.375, 0.5941, 0.3594, 0.5941, 0.2344, 0.5783, 0.25, 0.5783, 0.25, 0.5941, 0.2344, 0.5941, 0.2969, 0.5783, 0.3125, 0.5783, 0.3125, 0.5941, 0.2969, 0.5941, 0.3281, 0.5783, 0.3438, 0.5783, 0.3438, 0.5941, 0.3281, 0.5941, 0.2671, 0.5783, 0.2812, 0.5783, 0.2812, 0.5941, 0.2671, 0.5941, 0.1719, 0.5783, 0.1875, 0.5783, 0.1875, 0.5941, 0.1719, 0.5941, 0.2031, 0.5783, 0.2188, 0.5783, 0.2188, 0.5941, 0.2031, 0.5941, 0.1406, 0.5783, 0.1562, 0.5783, 0.1562, 0.5941, 0.1406, 0.5941, 0.3438, 0.5783, 0.3594, 0.5783, 0.3594, 0.5941, 0.3438, 0.5941, 0.3125, 0.5783, 0.3281, 0.5783, 0.3281, 0.5941, 0.3125, 0.5941, 0.2812, 0.5783, 0.2969, 0.5783, 0.2969, 0.5941, 0.2812, 0.5941, 0.25, 0.5783, 0.2671, 0.5783, 0.2671, 0.5941, 0.25, 0.5941, 0.2188, 0.5783, 0.2344, 0.5783, 0.2344, 0.5941, 0.2188, 0.5941, 0.1875, 0.5783, 0.2031, 0.5783, 0.2031, 0.5941, 0.1875, 0.5941, 0.1562, 0.5783, 0.1719, 0.5783, 0.1719, 0.5941, 0.1562, 0.5941, 0.125, 0.5783, 0.1406, 0.5783, 0.1406, 0.5941, 0.125, 0.5941, 0.125, 0.5156, 0.1406, 0.5156, 0.1406, 0.5312, 0.125, 0.5312, 0.1562, 0.5156, 0.1719, 0.5156, 0.1719, 0.5312, 0.1562, 0.5312, 0.1875, 0.5156, 0.2031, 0.5156, 0.2031, 0.5312, 0.1875, 0.5312, 0.2188, 0.5156, 0.2344, 0.5156, 0.2344, 0.5312, 0.2188, 0.5312, 0.25, 0.5156, 0.2671, 0.5156, 0.2671, 0.5312, 0.25, 0.5312, 0.2812, 0.5156, 0.2969, 0.5156, 0.2969, 0.5312, 0.2812, 0.5312, 0.3125, 0.5156, 0.3281, 0.5156, 0.3281, 0.5312, 0.3125, 0.5312, 0.3438, 0.5156, 0.3594, 0.5156, 0.3594, 0.5312, 0.3438, 0.5312, 0.1406, 0.5156, 0.1562, 0.5156, 0.1562, 0.5312, 0.1406, 0.5312, 0.2031, 0.5156, 0.2188, 0.5156, 0.2188, 0.5312, 0.2031, 0.5312, 0.1719, 0.5156, 0.1875, 0.5156, 0.1875, 0.5312, 0.1719, 0.5312, 0.2671, 0.5156, 0.2812, 0.5156, 0.2812, 0.5312, 0.2671, 0.5312, 0.3281, 0.5156, 0.3438, 0.5156, 0.3438, 0.5312, 0.3281, 0.5312, 0.2969, 0.5156, 0.3125, 0.5156, 0.3125, 0.5312, 0.2969, 0.5312, 0.2344, 0.5156, 0.25, 0.5156, 0.25, 0.5312, 0.2344, 0.5312, 0.3594, 0.5156, 0.375, 0.5156, 0.375, 0.5312, 0.3594, 0.5312, 0.375, 0.7656, 0.625, 0.7656, 0.625, 0.7812, 0.375, 0.7812, 0.375, 0.01562, 0.625, 0.01562, 0.625, 0.03125, 0.375, 0.03125, 0.375, 0.7031, 0.3906, 0.7031, 0.3906, 0.7188, 0.375, 0.7188, 0.4062, 0.7031, 0.4219, 0.7031, 0.4219, 0.7188, 0.4062, 0.7188, 0.4375, 0.7031, 0.4531, 0.7031, 0.4531, 0.7188, 0.4375, 0.7188, 0.4688, 0.7031, 0.4844, 0.7031, 0.4844, 0.7188, 0.4688, 0.7188, 0.5, 0.7031, 0.5171, 0.7031, 0.5171, 0.7188, 0.5, 0.7188, 0.5312, 0.7031, 0.5469, 0.7031, 0.5469, 0.7188, 0.5312, 0.7188, 0.5625, 0.7031, 0.5781, 0.7031, 0.5781, 0.7188, 0.5625, 0.7188, 0.5938, 0.7031, 0.6094, 0.7031, 0.6094, 0.7188, 0.5938, 0.7188, 0.3906, 0.7031, 0.4062, 0.7031, 0.4062, 0.7188, 0.3906, 0.7188, 0.4531, 0.7031, 0.4688, 0.7031, 0.4688, 0.7188, 0.4531, 0.7188, 0.4219, 0.7031, 0.4375, 0.7031, 0.4375, 0.7188, 0.4219, 0.7188, 0.5171, 0.7031, 0.5312, 0.7031, 0.5312, 0.7188, 0.5171, 0.7188, 0.5781, 0.7031, 0.5938, 0.7031, 0.5938, 0.7188, 0.5781, 0.7188, 0.5469, 0.7031, 0.5625, 0.7031, 0.5625, 0.7188, 0.5469, 0.7188, 0.4844, 0.7031, 0.5, 0.7031, 0.5, 0.7188, 0.4844, 0.7188, 0.6094, 0.7031, 0.625, 0.7031, 0.625, 0.7188, 0.6094, 0.7188, 0.375, 0.0, 0.625, 0.0, 0.625, 0.01562, 0.375, 0.01562, 0.375, 0.75, 0.625, 0.75, 0.625, 0.7656, 0.375, 0.7656, 0.3594, 0.5, 0.375, 0.5, 0.375, 0.5156, 0.3594, 0.5156, 0.2344, 0.5, 0.25, 0.5, 0.25, 0.5156, 0.2344, 0.5156, 0.2969, 0.5, 0.3125, 0.5, 0.3125, 0.5156, 0.2969, 0.5156, 0.3281, 0.5, 0.3438, 0.5, 0.3438, 0.5156, 0.3281, 0.5156, 0.2671, 0.5, 0.2812, 0.5, 0.2812, 0.5156, 0.2671, 0.5156, 0.1719, 0.5, 0.1875, 0.5, 0.1875, 0.5156, 0.1719, 0.5156, 0.2031, 0.5, 0.2188, 0.5, 0.2188, 0.5156, 0.2031, 0.5156, 0.1406, 0.5, 0.1562, 0.5, 0.1562, 0.5156, 0.1406, 0.5156, 0.3438, 0.5, 0.3594, 0.5, 0.3594, 0.5156, 0.3438, 0.5156, 0.3125, 0.5, 0.3281, 0.5, 0.3281, 0.5156, 0.3125, 0.5156, 0.2812, 0.5, 0.2969, 0.5, 0.2969, 0.5156, 0.2812, 0.5156, 0.25, 0.5, 0.2671, 0.5, 0.2671, 0.5156, 0.25, 0.5156, 0.2188, 0.5, 0.2344, 0.5, 0.2344, 0.5156, 0.2188, 0.5156, 0.1875, 0.5, 0.2031, 0.5, 0.2031, 0.5156, 0.1875, 0.5156, 0.1562, 0.5, 0.1719, 0.5, 0.1719, 0.5156, 0.1562, 0.5156, 0.125, 0.5, 0.1406, 0.5, 0.1406, 0.5156, 0.125, 0.5156, 0.375, 0.7188, 0.3906, 0.7188, 0.3906, 0.7344, 0.375, 0.7344, 0.4062, 0.7188, 0.4219, 0.7188, 0.4219, 0.7344, 0.4062, 0.7344, 0.4375, 0.7188, 0.4531, 0.7188, 0.4531, 0.7344, 0.4375, 0.7344, 0.4688, 0.7188, 0.4844, 0.7188, 0.4844, 0.7344, 0.4688, 0.7344, 0.5, 0.7188, 0.5171, 0.7188, 0.5171, 0.7344, 0.5, 0.7344, 0.5312, 0.7188, 0.5469, 0.7188, 0.5469, 0.7344, 0.5312, 0.7344, 0.5625, 0.7188, 0.5781, 0.7188, 0.5781, 0.7344, 0.5625, 0.7344, 0.5938, 0.7188, 0.6094, 0.7188, 0.6094, 0.7344, 0.5938, 0.7344, 0.3906, 0.7188, 0.4062, 0.7188, 0.4062, 0.7344, 0.3906, 0.7344, 0.4531, 0.7188, 0.4688, 0.7188, 0.4688, 0.7344, 0.4531, 0.7344, 0.4219, 0.7188, 0.4375, 0.7188, 0.4375, 0.7344, 0.4219, 0.7344, 0.5171, 0.7188, 0.5312, 0.7188, 0.5312, 0.7344, 0.5171, 0.7344, 0.5781, 0.7188, 0.5938, 0.7188, 0.5938, 0.7344, 0.5781, 0.7344, 0.5469, 0.7188, 0.5625, 0.7188, 0.5625, 0.7344, 0.5469, 0.7344, 0.4844, 0.7188, 0.5, 0.7188, 0.5, 0.7344, 0.4844, 0.7344, 0.6094, 0.7188, 0.625, 0.7188, 0.625, 0.7344, 0.6094, 0.7344, 0.6094, 0.6875, 0.625, 0.6875, 0.625, 0.7031, 0.6094, 0.7031, 0.4844, 0.6875, 0.5, 0.6875, 0.5, 0.7031, 0.4844, 0.7031, 0.5469, 0.6875, 0.5625, 0.6875, 0.5625, 0.7031, 0.5469, 0.7031, 0.5781, 0.6875, 0.5938, 0.6875, 0.5938, 0.7031, 0.5781, 0.7031, 0.5171, 0.6875, 0.5312, 0.6875, 0.5312, 0.7031, 0.5171, 0.7031, 0.4219, 0.6875, 0.4375, 0.6875, 0.4375, 0.7031, 0.4219, 0.7031, 0.4531, 0.6875, 0.4688, 0.6875, 0.4688, 0.7031, 0.4531, 0.7031, 0.3906, 0.6875, 0.4062, 0.6875, 0.4062, 0.7031, 0.3906, 0.7031, 0.5938, 0.6875, 0.6094, 0.6875, 0.6094, 0.7031, 0.5938, 0.7031, 0.5625, 0.6875, 0.5781, 0.6875, 0.5781, 0.7031, 0.5625, 0.7031, 0.5312, 0.6875, 0.5469, 0.6875, 0.5469, 0.7031, 0.5312, 0.7031, 0.5, 0.6875, 0.5171, 0.6875, 0.5171, 0.7031, 0.5, 0.7031, 0.4688, 0.6875, 0.4844, 0.6875, 0.4844, 0.7031, 0.4688, 0.7031, 0.4375, 0.6875, 0.4531, 0.6875, 0.4531, 0.7031, 0.4375, 0.7031, 0.4062, 0.6875, 0.4219, 0.6875, 0.4219, 0.7031, 0.4062, 0.7031, 0.375, 0.6875, 0.3906, 0.6875, 0.3906, 0.7031, 0.375, 0.7031, 0.125, 0.5312, 0.1406, 0.5312, 0.1406, 0.5469, 0.125, 0.5469, 0.1562, 0.5312, 0.1719, 0.5312, 0.1719, 0.5469, 0.1562, 0.5469, 0.1875, 0.5312, 0.2031, 0.5312, 0.2031, 0.5469, 0.1875, 0.5469, 0.2188, 0.5312, 0.2344, 0.5312, 0.2344, 0.5469, 0.2188, 0.5469, 0.25, 0.5312, 0.2671, 0.5312, 0.2671, 0.5469, 0.25, 0.5469, 0.2812, 0.5312, 0.2969, 0.5312, 0.2969, 0.5469, 0.2812, 0.5469, 0.3125, 0.5312, 0.3281, 0.5312, 0.3281, 0.5469, 0.3125, 0.5469, 0.3438, 0.5312, 0.3594, 0.5312, 0.3594, 0.5469, 0.3438, 0.5469, 0.1406, 0.5312, 0.1562, 0.5312, 0.1562, 0.5469, 0.1406, 0.5469, 0.2031, 0.5312, 0.2188, 0.5312, 0.2188, 0.5469, 0.2031, 0.5469, 0.1719, 0.5312, 0.1875, 0.5312, 0.1875, 0.5469, 0.1719, 0.5469, 0.2671, 0.5312, 0.2812, 0.5312, 0.2812, 0.5469, 0.2671, 0.5469, 0.3281, 0.5312, 0.3438, 0.5312, 0.3438, 0.5469, 0.3281, 0.5469, 0.2969, 0.5312, 0.3125, 0.5312, 0.3125, 0.5469, 0.2969, 0.5469, 0.2344, 0.5312, 0.25, 0.5312, 0.25, 0.5469, 0.2344, 0.5469, 0.3594, 0.5312, 0.375, 0.5312, 0.375, 0.5469, 0.3594, 0.5469, 0.375, 0.7812, 0.625, 0.7812, 0.625, 0.7969, 0.375, 0.7969, 0.375, 0.03125, 0.625, 0.03125, 0.625, 0.04688, 0.375, 0.04688, 0.125, 0.5625, 0.1406, 0.5625, 0.1406, 0.5783, 0.125, 0.5783, 0.1562, 0.5625, 0.1719, 0.5625, 0.1719, 0.5783, 0.1562, 0.5783, 0.1875, 0.5625, 0.2031, 0.5625, 0.2031, 0.5783, 0.1875, 0.5783, 0.2188, 0.5625, 0.2344, 0.5625, 0.2344, 0.5783, 0.2188, 0.5783, 0.25, 0.5625, 0.2671, 0.5625, 0.2671, 0.5783, 0.25, 0.5783, 0.2812, 0.5625, 0.2969, 0.5625, 0.2969, 0.5783, 0.2812, 0.5783, 0.3125, 0.5625, 0.3281, 0.5625, 0.3281, 0.5783, 0.3125, 0.5783, 0.3438, 0.5625, 0.3594, 0.5625, 0.3594, 0.5783, 0.3438, 0.5783, 0.1406, 0.5625, 0.1562, 0.5625, 0.1562, 0.5783, 0.1406, 0.5783, 0.2031, 0.5625, 0.2188, 0.5625, 0.2188, 0.5783, 0.2031, 0.5783, 0.1719, 0.5625, 0.1875, 0.5625, 0.1875, 0.5783, 0.1719, 0.5783, 0.2671, 0.5625, 0.2812, 0.5625, 0.2812, 0.5783, 0.2671, 0.5783, 0.3281, 0.5625, 0.3438, 0.5625, 0.3438, 0.5783, 0.3281, 0.5783, 0.2969, 0.5625, 0.3125, 0.5625, 0.3125, 0.5783, 0.2969, 0.5783, 0.2344, 0.5625, 0.25, 0.5625, 0.25, 0.5783, 0.2344, 0.5783, 0.3594, 0.5625, 0.375, 0.5625, 0.375, 0.5783, 0.3594, 0.5783, 0.375, 0.8125, 0.625, 0.8125, 0.625, 0.8283, 0.375, 0.8283, 0.375, 0.0625, 0.625, 0.0625, 0.625, 0.07828, 0.375, 0.07828, 0.6094, 0.6559, 0.625, 0.6559, 0.625, 0.6717, 0.6094, 0.6717, 0.4844, 0.6559, 0.5, 0.6559, 0.5, 0.6717, 0.4844, 0.6717, 0.5469, 0.6559, 0.5625, 0.6559, 0.5625, 0.6717, 0.5469, 0.6717, 0.5781, 0.6559, 0.5938, 0.6559, 0.5938, 0.6717, 0.5781, 0.6717, 0.5171, 0.6559, 0.5312, 0.6559, 0.5312, 0.6717, 0.5171, 0.6717, 0.4219, 0.6559, 0.4375, 0.6559, 0.4375, 0.6717, 0.4219, 0.6717, 0.4531, 0.6559, 0.4688, 0.6559, 0.4688, 0.6717, 0.4531, 0.6717, 0.3906, 0.6559, 0.4062, 0.6559, 0.4062, 0.6717, 0.3906, 0.6717, 0.5938, 0.6559, 0.6094, 0.6559, 0.6094, 0.6717, 0.5938, 0.6717, 0.5625, 0.6559, 0.5781, 0.6559, 0.5781, 0.6717, 0.5625, 0.6717, 0.5312, 0.6559, 0.5469, 0.6559, 0.5469, 0.6717, 0.5312, 0.6717, 0.5, 0.6559, 0.5171, 0.6559, 0.5171, 0.6717, 0.5, 0.6717, 0.4688, 0.6559, 0.4844, 0.6559, 0.4844, 0.6717, 0.4688, 0.6717, 0.4375, 0.6559, 0.4531, 0.6559, 0.4531, 0.6717, 0.4375, 0.6717, 0.4062, 0.6559, 0.4219, 0.6559, 0.4219, 0.6717, 0.4062, 0.6717, 0.375, 0.6559, 0.3906, 0.6559, 0.3906, 0.6717, 0.375, 0.6717, 0.375, 0.625, 0.3906, 0.625, 0.3906, 0.6402, 0.375, 0.6402, 0.4062, 0.625, 0.4219, 0.625, 0.4219, 0.6402, 0.4062, 0.6402, 0.4375, 0.625, 0.4531, 0.625, 0.4531, 0.6402, 0.4375, 0.6402, 0.4688, 0.625, 0.4844, 0.625, 0.4844, 0.6402, 0.4688, 0.6402, 0.5, 0.625, 0.5171, 0.625, 0.5171, 0.6402, 0.5, 0.6402, 0.5312, 0.625, 0.5469, 0.625, 0.5469, 0.6402, 0.5312, 0.6402, 0.5625, 0.625, 0.5781, 0.625, 0.5781, 0.6402, 0.5625, 0.6402, 0.5938, 0.625, 0.6094, 0.625, 0.6094, 0.6402, 0.5938, 0.6402, 0.3906, 0.625, 0.4062, 0.625, 0.4062, 0.6402, 0.3906, 0.6402, 0.4531, 0.625, 0.4688, 0.625, 0.4688, 0.6402, 0.4531, 0.6402, 0.4219, 0.625, 0.4375, 0.625, 0.4375, 0.6402, 0.4219, 0.6402, 0.5171, 0.625, 0.5312, 0.625, 0.5312, 0.6402, 0.5171, 0.6402, 0.5781, 0.625, 0.5938, 0.625, 0.5938, 0.6402, 0.5781, 0.6402, 0.5469, 0.625, 0.5625, 0.625, 0.5625, 0.6402, 0.5469, 0.6402, 0.4844, 0.625, 0.5, 0.625, 0.5, 0.6402, 0.4844, 0.6402, 0.6094, 0.625, 0.625, 0.625, 0.625, 0.6402, 0.6094, 0.6402, 0.375, 0.09406, 0.625, 0.09406, 0.625, 0.1098, 0.375, 0.1098, 0.375, 0.8441, 0.625, 0.8441, 0.625, 0.8598, 0.375, 0.8598, 0.3594, 0.5941, 0.375, 0.5941, 0.375, 0.6098, 0.3594, 0.6098, 0.2344, 0.5941, 0.25, 0.5941, 0.25, 0.6098, 0.2344, 0.6098, 0.2969, 0.5941, 0.3125, 0.5941, 0.3125, 0.6098, 0.2969, 0.6098, 0.3281, 0.5941, 0.3438, 0.5941, 0.3438, 0.6098, 0.3281, 0.6098, 0.2671, 0.5941, 0.2812, 0.5941, 0.2812, 0.6098, 0.2671, 0.6098, 0.1719, 0.5941, 0.1875, 0.5941, 0.1875, 0.6098, 0.1719, 0.6098, 0.2031, 0.5941, 0.2188, 0.5941, 0.2188, 0.6098, 0.2031, 0.6098, 0.1406, 0.5941, 0.1562, 0.5941, 0.1562, 0.6098, 0.1406, 0.6098, 0.3438, 0.5941, 0.3594, 0.5941, 0.3594, 0.6098, 0.3438, 0.6098, 0.3125, 0.5941, 0.3281, 0.5941, 0.3281, 0.6098, 0.3125, 0.6098, 0.2812, 0.5941, 0.2969, 0.5941, 0.2969, 0.6098, 0.2812, 0.6098, 0.25, 0.5941, 0.2671, 0.5941, 0.2671, 0.6098, 0.25, 0.6098, 0.2188, 0.5941, 0.2344, 0.5941, 0.2344, 0.6098, 0.2188, 0.6098, 0.1875, 0.5941, 0.2031, 0.5941, 0.2031, 0.6098, 0.1875, 0.6098, 0.1562, 0.5941, 0.1719, 0.5941, 0.1719, 0.6098, 0.1562, 0.6098, 0.125, 0.5941, 0.1406, 0.5941, 0.1406, 0.6098, 0.125, 0.6098])
me_cube.materials.append(mat_material)
me_cube.materials.append(mat_material_001)
me_cube.materials.append(mat_material_002)
me_cube.use_remesh_preserve_volume = False
me_cube.use_remesh_preserve_attributes = False
me_cube.use_mirror_vertex_groups = False
me_cube.update()

# ---- objects
ob_cube = bpy.data.objects.new('Cube', me_cube)
ob_light = bpy.data.objects.new('Light', light_light)

# ---- transforms, parenting, visibility, modifiers, constraints
ob_cube.location = (0.0, 0.0, 4.0)
ob_cube.scale = (2.0, 8.0, 4.0)
ob_cube.lock_rotations_4d = False
ob_cube.empty_display_type = 'ARROWS'
ob_cube.lineart.crease_threshold = 0.0
ob_light.location = (4.076, 1.005, 5.904)
ob_light.rotation_euler = (0.6503, 0.05522, 1.866)
ob_light.lock_rotations_4d = False
ob_light.empty_display_type = 'ARROWS'
ob_light.color = (0.0, 0.0, 0.0, 0.0)
ob_light.lineart.crease_threshold = 0.0

# ---- collection membership
col_collection.objects.link(ob_cube)
col_collection.objects.link(ob_light)

# ---- scene / render settings (as saved in the file)
scene.frame_start = 1; scene.frame_end = 250; scene.frame_set(1)
scene.render.engine = 'BLENDER_EEVEE_NEXT'
scene.cycles.use_denoising = False
scene.cycles.samples = 128
scene.cycles.sampling_pattern = 'TABULATED_SOBOL'
scene.cycles.use_adaptive_sampling = False
scene.cycles.use_light_tree = False
scene.view_settings.view_transform = 'Filmic'
bpy.context.view_layer.update()

# ---- added for rendering (the .blend has no active camera): camera
cam_auto = bpy.data.cameras.new('AutoCamera')
cam_auto.lens = 50.0
cam_auto.sensor_width = 36.0
cam_auto.clip_end = 1000.0
ob_auto_camera = bpy.data.objects.new('AutoCamera', cam_auto)
scene.collection.objects.link(ob_auto_camera)
ob_auto_camera.location = (16.9596, -20.3516, 17.5677)
ob_auto_camera.rotation_euler = (1.09748, -7.21219e-08, 0.694738)
scene.camera = ob_auto_camera
bpy.context.view_layer.update()
